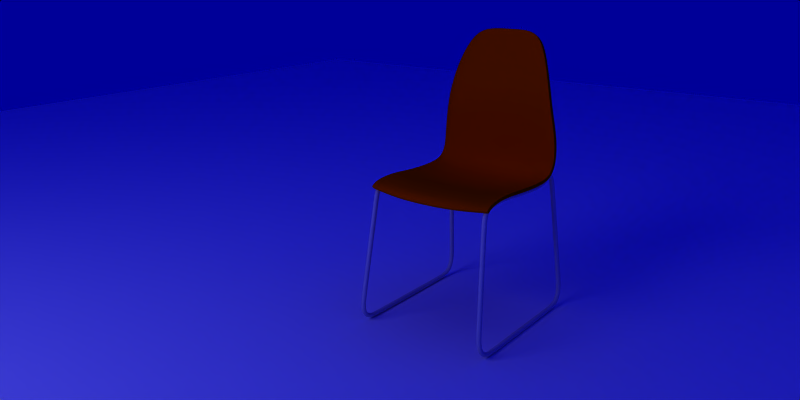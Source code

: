 # Source: plastic_chair_yafaray.blend  (saved by Blender 2.49.2; exported with 4.5.12 LTS)
import bpy
from mathutils import Matrix  # noqa: F401  (used for matrix-valued properties, if any)

bpy.ops.wm.read_factory_settings(use_empty=True)
scene = bpy.context.scene
scene.name = '1'

# ---- collections
col_collection_1 = bpy.data.collections.new('Collection 1'); scene.collection.children.link(col_collection_1)

# ---- materials (node trees are filled in below, after node groups)
mat_onlywhite = bpy.data.materials.new('onlywhite')
mat_onlywhite.alpha_threshold = 0.0
mat_onlywhite.diffuse_color = (1.0, 1.0, 1.0, 1.0)
mat_onlywhite.roughness = 0.5
mat_onlywhite.line_color = (0.0, 0.0, 0.0, 1.0)
mat_emit = bpy.data.materials.new('emit')
mat_emit.alpha_threshold = 0.0
mat_emit.diffuse_color = (1.0, 1.0, 1.0, 1.0)
mat_emit.roughness = 0.5
mat_emit.line_color = (0.0, 0.0, 0.0, 1.0)
mat_white = bpy.data.materials.new('white')
mat_white.alpha_threshold = 0.0
mat_white.diffuse_color = (1.0, 1.0, 1.0, 1.0)
mat_white.roughness = 0.5
mat_white.line_color = (0.0, 0.0, 0.0, 1.0)
mat_metal = bpy.data.materials.new('metal')
mat_metal.alpha_threshold = 0.0
mat_metal.roughness = 0.5
mat_metal.line_color = (0.0, 0.0, 0.0, 1.0)
mat_red_plastic = bpy.data.materials.new('red_plastic')
mat_red_plastic.alpha_threshold = 0.0
mat_red_plastic.diffuse_color = (1.0, 0.2314, 0.0, 1.0)
mat_red_plastic.roughness = 0.5
mat_red_plastic.specular_intensity = 0.8
mat_red_plastic.line_color = (0.0, 0.0, 0.0, 1.0)

# ---- material node trees

# ---- world
world_world_001 = bpy.data.worlds.new('World.001'); scene.world = world_world_001
world_world_001.color = (0.0, 0.0, 0.6)
world_world_001.use_sun_shadow = False
world_world_001.sun_shadow_jitter_overblur = 0.0
world_world_001.cycles.sampling_method = 'MANUAL'
world_world_001.cycles.sample_map_resolution = 256
world_world_001.light_settings.distance = 5.0

# ---- cameras
cam_camera = bpy.data.cameras.new('Camera')
cam_camera.passepartout_alpha = 0.2
cam_camera.clip_end = 100.0
cam_camera.lens = 35.0
cam_camera.ortho_scale = 7.314
cam_camera.show_passepartout = False
cam_camera.show_safe_areas = True
cam_camera.dof.focus_distance = 0.0
cam_camera.dof.aperture_fstop = 128.0

# ---- lights
light_lamp = bpy.data.lights.new('Lamp', 'POINT')
light_lamp.transmission_factor = 0.0
light_lamp.energy = 100.0
light_lamp.shadow_buffer_clip_start = 0.5
light_lamp.shadow_soft_size = 1.0
light_lamp.shadow_maximum_resolution = 0.006
light_lamp.use_absolute_resolution = True
light_lamp.cycles.use_multiple_importance_sampling = False

# ---- meshes
me_plane_005 = bpy.data.meshes.new('Plane.005')
me_plane_005.from_pydata([(1.671, 1.671, 6.898e-08), (1.671, -1.671, -6.898e-08), (-1.671, -1.671, -6.898e-08), (-1.671, 1.671, 6.898e-08), (0.0002322, -1.671, 0.06506), (1.672, 0.0002549, 0.2459), (0.0002325, 1.672, 0.06506), (-1.671, 0.0002552, 0.2459), (0.001356, 0.0003938, 0.3797), (0.8357, -1.671, -6.898e-08), (-0.8357, -1.671, -6.898e-08), (1.672, 0.8359, 0.1596), (1.672, -0.8356, 0.1596), (0.8357, 1.671, 6.898e-08), (-0.8357, 1.671, 6.898e-08), (-1.671, -0.8356, 0.1596), (-1.671, 0.8359, 0.1596), (-0.8345, 0.0003642, 0.3511), (0.00118, 0.8361, 0.3304), (0.837, 0.000364, 0.3511), (0.00118, -0.8354, 0.3304), (-0.8347, 0.836, 0.2971), (0.8368, 0.836, 0.2971), (-0.8347, -0.8354, 0.2971), (0.8368, -0.8354, 0.2971)], [], [(14, 3, 16, 21), (6, 14, 21, 18), (21, 16, 7, 17), (18, 21, 17, 8), (13, 6, 18, 22), (0, 13, 22, 11), (22, 18, 8, 19), (11, 22, 19, 5), (17, 7, 15, 23), (8, 17, 23, 20), (23, 15, 2, 10), (20, 23, 10, 4), (19, 8, 20, 24), (5, 19, 24, 12), (24, 20, 4, 9), (12, 24, 9, 1)])
me_plane_005.materials.append(mat_onlywhite)
me_plane_005.use_remesh_preserve_volume = False
me_plane_005.use_remesh_preserve_attributes = False
me_plane_005.use_mirror_vertex_groups = False
me_plane_005.update()
me_plane_004 = bpy.data.meshes.new('Plane.004')
me_plane_004.from_pydata([(2.243, 1.0, 0.0), (2.243, -1.0, 0.0), (-2.243, -1.0, 0.0), (-2.243, 1.0, 0.0)], [], [(0, 1, 2, 3)])
me_plane_004.materials.append(mat_emit)
me_plane_004.use_remesh_preserve_volume = False
me_plane_004.use_remesh_preserve_attributes = False
me_plane_004.use_mirror_vertex_groups = False
me_plane_004.update()
me_plane_001 = bpy.data.meshes.new('Plane.001')
me_plane_001.from_pydata([(5.066, 5.066, 0.0), (5.066, -5.066, 0.0), (-5.066, -5.066, 0.0), (-5.066, 5.066, 0.0)], [], [(0, 3, 2, 1)])
me_plane_001.materials.append(mat_white)
me_plane_001.use_remesh_preserve_volume = False
me_plane_001.use_remesh_preserve_attributes = False
me_plane_001.use_mirror_vertex_groups = False
me_plane_001.update()
me_cylinder = bpy.data.meshes.new('Cylinder')
me_cylinder.from_pydata([(0.2139, -0.2178, 0.4305), (-0.2139, -0.2178, 0.4305), (0.216, -0.2215, 0.4308), (-0.216, -0.2215, 0.4308), (0.216, -0.2258, 0.4311), (-0.216, -0.2258, 0.4311), (0.2138, -0.2295, 0.4313), (-0.2138, -0.2295, 0.4313), (0.2101, -0.2317, 0.4313), (-0.2101, -0.2317, 0.4313), (0.2058, -0.2317, 0.4312), (-0.2058, -0.2317, 0.4312), (0.2021, -0.2295, 0.4309), (-0.2021, -0.2295, 0.4309), (0.1999, -0.2258, 0.4306), (-0.1999, -0.2258, 0.4306), (0.1999, -0.2215, 0.4303), (-0.1999, -0.2215, 0.4303), (0.2021, -0.2178, 0.4301), (-0.2021, -0.2178, 0.4301), (0.2058, -0.2156, 0.4301), (-0.2058, -0.2156, 0.4301), (0.2101, -0.2156, 0.4302), (-0.2101, -0.2156, 0.4302), (0.2128, -0.2149, 0.4519), (-0.2128, -0.2149, 0.4519), (0.2149, -0.2186, 0.4524), (-0.2149, -0.2186, 0.4524), (0.2149, -0.2229, 0.453), (-0.2149, -0.2229, 0.453), (0.2128, -0.2266, 0.4534), (-0.2128, -0.2266, 0.4534), (0.209, -0.2287, 0.4537), (-0.209, -0.2287, 0.4537), (0.2047, -0.2287, 0.4536), (-0.2047, -0.2287, 0.4536), (0.201, -0.2266, 0.4533), (-0.201, -0.2266, 0.4533), (0.1989, -0.2229, 0.4528), (-0.1989, -0.2229, 0.4528), (0.1989, -0.2186, 0.4522), (-0.1989, -0.2186, 0.4522), (0.201, -0.2149, 0.4518), (-0.201, -0.2149, 0.4518), (0.2048, -0.2128, 0.4515), (-0.2048, -0.2128, 0.4515), (0.2091, -0.2128, 0.4516), (-0.2091, -0.2128, 0.4516), (0.2149, -0.2088, 0.4723), (-0.2149, -0.2088, 0.4723), (0.2128, -0.2057, 0.4702), (-0.2128, -0.2057, 0.4702), (0.2149, -0.2125, 0.4746), (-0.2149, -0.2125, 0.4746), (0.2128, -0.2156, 0.4766), (-0.2128, -0.2156, 0.4766), (0.2091, -0.2174, 0.4778), (-0.2091, -0.2174, 0.4778), (0.2048, -0.2174, 0.4778), (-0.2048, -0.2174, 0.4778), (0.201, -0.2156, 0.4766), (-0.201, -0.2156, 0.4766), (0.1989, -0.2125, 0.4746), (-0.1989, -0.2125, 0.4746), (0.1989, -0.2088, 0.4723), (-0.1989, -0.2088, 0.4723), (0.201, -0.2057, 0.4702), (-0.201, -0.2057, 0.4702), (0.2048, -0.2039, 0.4691), (-0.2048, -0.2039, 0.4691), (0.2091, -0.2039, 0.4691), (-0.2091, -0.2039, 0.4691), (0.2128, -0.1918, 0.4775), (-0.2128, -0.1918, 0.4775), (0.2149, -0.1928, 0.4811), (-0.2149, -0.1928, 0.4811), (0.2149, -0.194, 0.4852), (-0.2149, -0.194, 0.4852), (0.2128, -0.195, 0.4888), (-0.2128, -0.195, 0.4888), (0.2091, -0.1956, 0.4909), (-0.2091, -0.1956, 0.4909), (0.2048, -0.1956, 0.4909), (-0.2048, -0.1956, 0.4909), (0.201, -0.195, 0.4888), (-0.201, -0.195, 0.4888), (0.1989, -0.194, 0.4852), (-0.1989, -0.194, 0.4852), (0.1989, -0.1928, 0.4811), (-0.1989, -0.1928, 0.4811), (0.201, -0.1918, 0.4775), (-0.201, -0.1918, 0.4775), (0.2048, -0.1912, 0.4754), (-0.2048, -0.1912, 0.4754), (0.2091, -0.1912, 0.4754), (-0.2091, -0.1912, 0.4754), (0.2128, -0.1648, 0.4813), (-0.2128, -0.1648, 0.4813), (0.2149, -0.1649, 0.485), (-0.2149, -0.1649, 0.485), (0.2149, -0.1651, 0.4893), (-0.2149, -0.1651, 0.4893), (0.2128, -0.1653, 0.493), (-0.2128, -0.1653, 0.493), (0.2091, -0.1654, 0.4952), (-0.2091, -0.1654, 0.4952), (0.2048, -0.1654, 0.4952), (-0.2048, -0.1654, 0.4952), (0.201, -0.1653, 0.493), (-0.201, -0.1653, 0.493), (0.1989, -0.1651, 0.4893), (-0.1989, -0.1651, 0.4893), (0.1989, -0.1649, 0.485), (-0.1989, -0.1649, 0.485), (0.201, -0.1648, 0.4813), (-0.201, -0.1648, 0.4813), (0.2048, -0.1647, 0.4791), (-0.2048, -0.1647, 0.4791), (0.2091, -0.1647, 0.4791), (-0.2091, -0.1647, 0.4791), (0.2128, -0.1164, 0.4838), (-0.2128, -0.1164, 0.4838), (0.2149, -0.1161, 0.4875), (-0.2149, -0.1161, 0.4875), (0.2149, -0.1159, 0.4918), (-0.2149, -0.1159, 0.4918), (0.2128, -0.1156, 0.4955), (-0.2128, -0.1156, 0.4955), (0.2091, -0.1155, 0.4977), (-0.2091, -0.1155, 0.4977), (0.2048, -0.1155, 0.4977), (-0.2048, -0.1155, 0.4977), (0.201, -0.1156, 0.4955), (-0.201, -0.1156, 0.4955), (0.1989, -0.1159, 0.4918), (-0.1989, -0.1159, 0.4918), (0.1989, -0.1161, 0.4875), (-0.1989, -0.1161, 0.4875), (0.201, -0.1164, 0.4838), (-0.201, -0.1164, 0.4838), (0.2048, -0.1165, 0.4816), (-0.2048, -0.1165, 0.4816), (0.2091, -0.1165, 0.4816), (-0.2091, -0.1165, 0.4816), (0.2128, -0.02297, 0.4744), (-0.2128, -0.02297, 0.4744), (0.2149, -0.02262, 0.4781), (-0.2149, -0.02262, 0.4781), (0.2149, -0.02221, 0.4824), (-0.2149, -0.02221, 0.4824), (0.2128, -0.02186, 0.4861), (-0.2128, -0.02186, 0.4861), (0.2091, -0.02166, 0.4882), (-0.2091, -0.02166, 0.4882), (0.2048, -0.02166, 0.4882), (-0.2048, -0.02166, 0.4882), (0.201, -0.02186, 0.4861), (-0.201, -0.02186, 0.4861), (0.1989, -0.02221, 0.4824), (-0.1989, -0.02221, 0.4824), (0.1989, -0.02262, 0.4781), (-0.1989, -0.02262, 0.4781), (0.201, -0.02297, 0.4744), (-0.201, -0.02297, 0.4744), (0.2048, -0.02317, 0.4722), (-0.2048, -0.02317, 0.4722), (0.2091, -0.02317, 0.4722), (-0.2091, -0.02317, 0.4722), (0.2149, 0.06987, 0.4719), (-0.2149, 0.06987, 0.4719), (0.2128, 0.07011, 0.4682), (-0.2128, 0.07011, 0.4682), (0.2149, 0.06959, 0.4762), (-0.2149, 0.06959, 0.4762), (0.2128, 0.06934, 0.4799), (-0.2128, 0.06934, 0.4799), (0.2091, 0.0692, 0.4821), (-0.2091, 0.0692, 0.4821), (0.2048, 0.0692, 0.4821), (-0.2048, 0.0692, 0.4821), (0.201, 0.06934, 0.4799), (-0.201, 0.06934, 0.4799), (0.1989, 0.06959, 0.4762), (-0.1989, 0.06959, 0.4762), (0.1989, 0.06987, 0.4719), (-0.1989, 0.06987, 0.4719), (0.201, 0.07011, 0.4682), (-0.201, 0.07011, 0.4682), (0.2048, 0.07025, 0.466), (-0.2048, 0.07025, 0.466), (0.2091, 0.07025, 0.466), (-0.2091, 0.07025, 0.466), (0.2149, 0.1385, 0.4715), (-0.2149, 0.1385, 0.4715), (0.2128, 0.1388, 0.4678), (-0.2128, 0.1388, 0.4678), (0.2149, 0.138, 0.4758), (-0.2149, 0.138, 0.4758), (0.2128, 0.1376, 0.4795), (-0.2128, 0.1376, 0.4795), (0.2091, 0.1374, 0.4816), (-0.2091, 0.1374, 0.4816), (0.2048, 0.1374, 0.4816), (-0.2048, 0.1374, 0.4816), (0.201, 0.1376, 0.4795), (-0.201, 0.1376, 0.4795), (0.1989, 0.138, 0.4758), (-0.1989, 0.138, 0.4758), (0.1989, 0.1385, 0.4715), (-0.1989, 0.1385, 0.4715), (0.201, 0.1388, 0.4678), (-0.201, 0.1388, 0.4678), (0.2048, 0.1391, 0.4656), (-0.2048, 0.1391, 0.4656), (0.2091, 0.1391, 0.4656), (-0.2091, 0.1391, 0.4656), (0.2149, 0.1795, 0.4842), (-0.2149, 0.1795, 0.4842), (0.2128, 0.1814, 0.481), (-0.2128, 0.1814, 0.481), (0.2149, 0.1774, 0.488), (-0.2149, 0.1774, 0.488), (0.2128, 0.1756, 0.4912), (-0.2128, 0.1756, 0.4912), (0.2091, 0.1745, 0.4931), (-0.2091, 0.1745, 0.4931), (0.2048, 0.1745, 0.4931), (-0.2048, 0.1745, 0.4931), (0.201, 0.1756, 0.4912), (-0.201, 0.1756, 0.4912), (0.1989, 0.1774, 0.488), (-0.1989, 0.1774, 0.488), (0.1989, 0.1795, 0.4842), (-0.1989, 0.1795, 0.4842), (0.201, 0.1814, 0.481), (-0.201, 0.1814, 0.481), (0.2048, 0.1824, 0.4791), (-0.2048, 0.1824, 0.4791), (0.2091, 0.1824, 0.4791), (-0.2091, 0.1824, 0.4791), (0.2149, 0.1998, 0.4977), (-0.2149, 0.1998, 0.4977), (0.2128, 0.2022, 0.4949), (-0.2128, 0.2022, 0.4949), (0.2149, 0.1969, 0.5009), (-0.2149, 0.1969, 0.5009), (0.2128, 0.1944, 0.5037), (-0.2128, 0.1944, 0.5037), (0.2091, 0.193, 0.5053), (-0.2091, 0.193, 0.5053), (0.2048, 0.193, 0.5053), (-0.2048, 0.193, 0.5053), (0.201, 0.1944, 0.5037), (-0.201, 0.1944, 0.5037), (0.1989, 0.1969, 0.5009), (-0.1989, 0.1969, 0.5009), (0.1989, 0.1998, 0.4977), (-0.1989, 0.1998, 0.4977), (0.201, 0.2022, 0.4949), (-0.201, 0.2022, 0.4949), (0.2048, 0.2037, 0.4933), (-0.2048, 0.2037, 0.4933), (0.2091, 0.2037, 0.4933), (-0.2091, 0.2037, 0.4933), (0.2149, 0.2137, 0.5172), (-0.2149, 0.2137, 0.5172), (0.2128, 0.2169, 0.5152), (-0.2128, 0.2169, 0.5152), (0.2149, 0.2101, 0.5195), (-0.2149, 0.2101, 0.5195), (0.2128, 0.2069, 0.5215), (-0.2128, 0.2069, 0.5215), (0.2091, 0.2051, 0.5226), (-0.2091, 0.2051, 0.5226), (0.2048, 0.2051, 0.5226), (-0.2048, 0.2051, 0.5226), (0.201, 0.2069, 0.5215), (-0.201, 0.2069, 0.5215), (0.1989, 0.2101, 0.5195), (-0.1989, 0.2101, 0.5195), (0.1989, 0.2137, 0.5172), (-0.1989, 0.2137, 0.5172), (0.201, 0.2169, 0.5152), (-0.201, 0.2169, 0.5152), (0.2048, 0.2187, 0.514), (-0.2048, 0.2187, 0.514), (0.2091, 0.2187, 0.514), (-0.2091, 0.2187, 0.514), (0.2122, 0.225, 0.5462), (-0.2122, 0.225, 0.5462), (0.2144, 0.2215, 0.5475), (-0.2144, 0.2215, 0.5475), (0.2144, 0.2174, 0.549), (-0.2144, 0.2174, 0.549), (0.2122, 0.2139, 0.5503), (-0.2122, 0.2139, 0.5503), (0.2085, 0.2119, 0.551), (-0.2085, 0.2119, 0.551), (0.2042, 0.2119, 0.551), (-0.2042, 0.2119, 0.551), (0.2004, 0.2139, 0.5503), (-0.2004, 0.2139, 0.5503), (0.1983, 0.2174, 0.549), (-0.1983, 0.2174, 0.549), (0.1983, 0.2215, 0.5475), (-0.1983, 0.2215, 0.5475), (0.2004, 0.225, 0.5462), (-0.2004, 0.225, 0.5462), (0.2042, 0.227, 0.5455), (-0.2042, 0.227, 0.5455), (0.2085, 0.227, 0.5455), (-0.2085, 0.227, 0.5455), (0.2135, 0.2235, 0.5908), (-0.2135, 0.2235, 0.5908), (0.2114, 0.2272, 0.5903), (-0.2114, 0.2272, 0.5903), (0.2135, 0.2192, 0.5914), (-0.2135, 0.2192, 0.5914), (0.2114, 0.2155, 0.5919), (-0.2114, 0.2155, 0.5919), (0.2077, 0.2134, 0.5922), (-0.2077, 0.2134, 0.5922), (0.2034, 0.2134, 0.5922), (-0.2034, 0.2134, 0.5922), (0.1996, 0.2155, 0.5919), (-0.1996, 0.2155, 0.5919), (0.1975, 0.2192, 0.5914), (-0.1975, 0.2192, 0.5914), (0.1975, 0.2235, 0.5908), (-0.1975, 0.2235, 0.5908), (0.1996, 0.2272, 0.5903), (-0.1996, 0.2272, 0.5903), (0.2034, 0.2293, 0.59), (-0.2034, 0.2293, 0.59), (0.2077, 0.2293, 0.59), (-0.2077, 0.2293, 0.59), (0.2116, 0.2231, 0.6171), (-0.2116, 0.2231, 0.6171), (0.2095, 0.2269, 0.6169), (-0.2095, 0.2269, 0.6169), (0.2116, 0.2188, 0.6173), (-0.2116, 0.2188, 0.6173), (0.2095, 0.2151, 0.6175), (-0.2095, 0.2151, 0.6175), (0.2057, 0.213, 0.6176), (-0.2057, 0.213, 0.6176), (0.2014, 0.213, 0.6176), (-0.2014, 0.213, 0.6176), (0.1977, 0.2151, 0.6175), (-0.1977, 0.2151, 0.6175), (0.1955, 0.2188, 0.6173), (-0.1955, 0.2188, 0.6173), (0.1955, 0.2231, 0.6171), (-0.1955, 0.2231, 0.6171), (0.1977, 0.2269, 0.6169), (-0.1977, 0.2269, 0.6169), (0.2014, 0.229, 0.6168), (-0.2014, 0.229, 0.6168), (0.2057, 0.229, 0.6168), (-0.2057, 0.229, 0.6168), (0.2046, 0.2185, 0.6628), (-0.2046, 0.2185, 0.6628), (0.2025, 0.2222, 0.6627), (-0.2025, 0.2222, 0.6627), (0.2046, 0.2142, 0.6628), (-0.2046, 0.2142, 0.6628), (0.2024, 0.2104, 0.6628), (-0.2024, 0.2104, 0.6628), (0.1987, 0.2083, 0.6627), (-0.1987, 0.2083, 0.6627), (0.1944, 0.2083, 0.6626), (-0.1944, 0.2083, 0.6626), (0.1907, 0.2104, 0.6624), (-0.1907, 0.2104, 0.6624), (0.1885, 0.2142, 0.6624), (-0.1885, 0.2142, 0.6624), (0.1885, 0.2185, 0.6623), (-0.1885, 0.2185, 0.6623), (0.1907, 0.2222, 0.6624), (-0.1907, 0.2222, 0.6624), (0.1944, 0.2244, 0.6625), (-0.1944, 0.2244, 0.6625), (0.1987, 0.2244, 0.6626), (-0.1987, 0.2244, 0.6626), (0.1971, 0.2145, 0.7035), (-0.1971, 0.2145, 0.7035), (0.195, 0.2182, 0.7033), (-0.195, 0.2182, 0.7033), (0.1971, 0.2102, 0.7035), (-0.1971, 0.2102, 0.7035), (0.195, 0.2065, 0.7034), (-0.195, 0.2065, 0.7034), (0.1913, 0.2043, 0.7032), (-0.1913, 0.2043, 0.7032), (0.187, 0.2043, 0.703), (-0.187, 0.2043, 0.703), (0.1832, 0.2065, 0.7028), (-0.1832, 0.2065, 0.7028), (0.1811, 0.2102, 0.7027), (-0.1811, 0.2102, 0.7027), (0.1811, 0.2145, 0.7027), (-0.1811, 0.2145, 0.7027), (0.1832, 0.2182, 0.7028), (-0.1832, 0.2182, 0.7028), (0.187, 0.2204, 0.703), (-0.187, 0.2204, 0.703), (0.1913, 0.2204, 0.7032), (-0.1913, 0.2204, 0.7032), (0.1876, 0.2179, 0.7357), (-0.1876, 0.2179, 0.7357), (0.1897, 0.2142, 0.7363), (-0.1897, 0.2142, 0.7363), (0.1897, 0.21, 0.7368), (-0.1897, 0.21, 0.7368), (0.1875, 0.2063, 0.7372), (-0.1875, 0.2063, 0.7372), (0.1838, 0.2041, 0.7373), (-0.1838, 0.2041, 0.7373), (0.1795, 0.2041, 0.7371), (-0.1795, 0.2041, 0.7371), (0.1758, 0.2063, 0.7367), (-0.1758, 0.2063, 0.7367), (0.1737, 0.21, 0.7361), (-0.1737, 0.21, 0.7361), (0.1737, 0.2142, 0.7355), (-0.1737, 0.2142, 0.7355), (0.1759, 0.2179, 0.7351), (-0.1759, 0.2179, 0.7351), (0.1796, 0.2201, 0.735), (-0.1796, 0.2201, 0.735), (0.1839, 0.2201, 0.7352), (-0.1839, 0.2201, 0.7352), (0.1815, 0.2177, 0.77), (-0.1815, 0.2177, 0.77), (0.1794, 0.2213, 0.769), (-0.1794, 0.2213, 0.769), (0.1815, 0.2135, 0.7711), (-0.1815, 0.2135, 0.7711), (0.1793, 0.2099, 0.7719), (-0.1793, 0.2099, 0.7719), (0.1756, 0.2078, 0.7722), (-0.1756, 0.2078, 0.7722), (0.1713, 0.2078, 0.7719), (-0.1713, 0.2078, 0.7719), (0.1676, 0.2098, 0.7712), (-0.1676, 0.2098, 0.7712), (0.1654, 0.2134, 0.7701), (-0.1654, 0.2134, 0.7701), (0.1655, 0.2176, 0.7691), (-0.1655, 0.2176, 0.7691), (0.1677, 0.2212, 0.7683), (-0.1677, 0.2212, 0.7683), (0.1714, 0.2233, 0.7679), (-0.1714, 0.2233, 0.7679), (0.1757, 0.2234, 0.7682), (-0.1757, 0.2234, 0.7682), (0.1705, 0.2263, 0.8061), (-0.1705, 0.2263, 0.8061), (0.1726, 0.2228, 0.8074), (-0.1726, 0.2228, 0.8074), (0.1725, 0.2187, 0.8088), (-0.1725, 0.2187, 0.8088), (0.1704, 0.2152, 0.8099), (-0.1704, 0.2152, 0.8099), (0.1666, 0.2131, 0.8103), (-0.1666, 0.2131, 0.8103), (0.1623, 0.213, 0.8101), (-0.1623, 0.213, 0.8101), (0.1586, 0.215, 0.8092), (-0.1586, 0.215, 0.8092), (0.1565, 0.2186, 0.8079), (-0.1565, 0.2186, 0.8079), (0.1565, 0.2226, 0.8065), (-0.1565, 0.2226, 0.8065), (0.1587, 0.2262, 0.8054), (-0.1587, 0.2262, 0.8054), (0.1625, 0.2283, 0.8049), (-0.1625, 0.2283, 0.8049), (0.1668, 0.2283, 0.8052), (-0.1668, 0.2283, 0.8052), (0.158, 0.2354, 0.849), (-0.158, 0.2354, 0.849), (0.16, 0.232, 0.8507), (-0.16, 0.232, 0.8507), (0.1598, 0.2279, 0.8522), (-0.1598, 0.2279, 0.8522), (0.1575, 0.2244, 0.8532), (-0.1575, 0.2244, 0.8532), (0.1537, 0.2223, 0.8533), (-0.1537, 0.2223, 0.8533), (0.1495, 0.2223, 0.8527), (-0.1495, 0.2223, 0.8527), (0.1459, 0.2243, 0.8514), (-0.1459, 0.2243, 0.8514), (0.1439, 0.2277, 0.8497), (-0.1439, 0.2277, 0.8497), (0.1441, 0.2318, 0.8482), (-0.1441, 0.2318, 0.8482), (0.1464, 0.2353, 0.8472), (-0.1464, 0.2353, 0.8472), (0.1501, 0.2373, 0.8471), (-0.1501, 0.2373, 0.8471), (0.1544, 0.2374, 0.8477), (-0.1544, 0.2374, 0.8477), (0.1412, 0.2473, 0.894), (-0.1412, 0.2473, 0.894), (0.143, 0.2439, 0.8958), (-0.143, 0.2439, 0.8958), (0.1427, 0.2398, 0.8973), (-0.1427, 0.2398, 0.8973), (0.1404, 0.2363, 0.8981), (-0.1404, 0.2363, 0.8981), (0.1366, 0.2342, 0.898), (-0.1366, 0.2342, 0.898), (0.1324, 0.2342, 0.897), (-0.1324, 0.2342, 0.897), (0.1289, 0.2362, 0.8955), (-0.1289, 0.2362, 0.8955), (0.1271, 0.2396, 0.8937), (-0.1271, 0.2396, 0.8937), (0.1274, 0.2437, 0.8922), (-0.1274, 0.2437, 0.8922), (0.1297, 0.2472, 0.8914), (-0.1297, 0.2472, 0.8914), (0.1335, 0.2492, 0.8915), (-0.1335, 0.2492, 0.8915), (0.1377, 0.2493, 0.8924), (-0.1377, 0.2493, 0.8924), (0.1163, 0.2602, 0.9309), (-0.1163, 0.2602, 0.9309), (0.1172, 0.2568, 0.9334), (-0.1172, 0.2568, 0.9334), (0.1163, 0.2528, 0.9347), (-0.1163, 0.2528, 0.9347), (0.1138, 0.2493, 0.9346), (-0.1138, 0.2493, 0.9346), (0.1104, 0.2472, 0.933), (-0.1104, 0.2472, 0.933), (0.1069, 0.2472, 0.9304), (-0.1069, 0.2472, 0.9304), (0.1044, 0.2491, 0.9275), (-0.1044, 0.2491, 0.9275), (0.1035, 0.2525, 0.9251), (-0.1035, 0.2525, 0.9251), (0.1044, 0.2565, 0.9237), (-0.1044, 0.2565, 0.9237), (0.1069, 0.26, 0.9239), (-0.1069, 0.26, 0.9239), (0.1103, 0.2621, 0.9255), (-0.1103, 0.2621, 0.9255), (0.1138, 0.2622, 0.928), (-0.1138, 0.2622, 0.928), (0.0966, 0.2627, 0.947), (-0.0966, 0.2627, 0.947), (0.09587, 0.266, 0.9444), (-0.09587, 0.266, 0.9444), (0.09618, 0.2585, 0.948), (-0.09618, 0.2585, 0.948), (0.09472, 0.2546, 0.9469), (-0.09472, 0.2546, 0.9469), (0.0926, 0.252, 0.9442), (-0.0926, 0.252, 0.9442), (0.09041, 0.2514, 0.9405), (-0.09041, 0.2514, 0.9405), (0.08872, 0.253, 0.9369), (-0.08872, 0.253, 0.9369), (0.08799, 0.2564, 0.9343), (-0.08799, 0.2564, 0.9343), (0.08841, 0.2606, 0.9334), (-0.08841, 0.2606, 0.9334), (0.08987, 0.2645, 0.9344), (-0.08987, 0.2645, 0.9344), (0.09199, 0.2671, 0.9371), (-0.09199, 0.2671, 0.9371), (0.09418, 0.2676, 0.9408), (-0.09418, 0.2676, 0.9408), (0.06823, 0.2655, 0.9548), (-0.06823, 0.2655, 0.9548), (0.06813, 0.2691, 0.9524), (-0.06813, 0.2691, 0.9524), (0.068, 0.2612, 0.9551), (-0.068, 0.2612, 0.9551), (0.06751, 0.2574, 0.9533), (-0.06751, 0.2574, 0.9533), (0.06687, 0.255, 0.9497), (-0.06687, 0.255, 0.9497), (0.06627, 0.2547, 0.9455), (-0.06627, 0.2547, 0.9455), (0.06587, 0.2566, 0.9416), (-0.06587, 0.2566, 0.9416), (0.06577, 0.2602, 0.9392), (-0.06577, 0.2602, 0.9392), (0.06599, 0.2645, 0.9389), (-0.06599, 0.2645, 0.9389), (0.06649, 0.2683, 0.9408), (-0.06649, 0.2683, 0.9408), (0.06712, 0.2707, 0.9443), (-0.06712, 0.2707, 0.9443), (0.06772, 0.271, 0.9486), (-0.06772, 0.271, 0.9486), (0.03447, 0.2709, 0.9549), (-0.03447, 0.2709, 0.9549), (0.03447, 0.2673, 0.9573), (-0.03447, 0.2673, 0.9573), (0.03447, 0.263, 0.9576), (-0.03447, 0.263, 0.9576), (0.03447, 0.2591, 0.9557), (-0.03447, 0.2591, 0.9557), (0.03447, 0.2568, 0.9521), (-0.03447, 0.2568, 0.9521), (0.03447, 0.2565, 0.9478), (-0.03447, 0.2565, 0.9478), (0.03447, 0.2584, 0.9439), (-0.03447, 0.2584, 0.9439), (0.03447, 0.262, 0.9416), (-0.03447, 0.262, 0.9416), (0.03447, 0.2663, 0.9413), (-0.03447, 0.2663, 0.9413), (0.03447, 0.2701, 0.9432), (-0.03447, 0.2701, 0.9432), (0.03447, 0.2725, 0.9468), (-0.03447, 0.2725, 0.9468), (0.03447, 0.2728, 0.9511), (-0.03447, 0.2728, 0.9511), (0.0, 0.2685, 0.9578), (0.0, 0.2721, 0.9554), (0.0, 0.2642, 0.9581), (0.0, 0.2603, 0.9562), (0.0, 0.258, 0.9526), (0.0, 0.2577, 0.9483), (0.0, 0.2596, 0.9444), (0.0, 0.2632, 0.942), (0.0, 0.2675, 0.9418), (0.0, 0.2713, 0.9437), (0.0, 0.2737, 0.9473), (0.0, 0.274, 0.9516), (0.2336, -0.2627, 0.1084), (-0.2336, -0.2627, 0.1084), (0.2357, -0.2664, 0.1085), (-0.2357, -0.2664, 0.1085), (0.2357, -0.2708, 0.1085), (-0.2357, -0.2708, 0.1085), (0.2336, -0.2745, 0.1084), (-0.2336, -0.2745, 0.1084), (0.2299, -0.2766, 0.1081), (-0.2299, -0.2766, 0.1081), (0.2256, -0.2766, 0.1078), (-0.2256, -0.2766, 0.1078), (0.2219, -0.2745, 0.1076), (-0.2219, -0.2745, 0.1076), (0.2197, -0.2708, 0.1075), (-0.2197, -0.2708, 0.1075), (0.2197, -0.2664, 0.1075), (-0.2197, -0.2664, 0.1075), (0.2219, -0.2627, 0.1076), (-0.2219, -0.2627, 0.1076), (0.2256, -0.2606, 0.1078), (-0.2256, -0.2606, 0.1078), (0.2299, -0.2606, 0.1081), (-0.2299, -0.2606, 0.1081), (0.2361, -0.2667, 0.069), (-0.2361, -0.2667, 0.069), (0.2383, -0.2704, 0.06894), (-0.2383, -0.2704, 0.06894), (0.2383, -0.2747, 0.06872), (-0.2383, -0.2747, 0.06872), (0.2361, -0.2784, 0.06839), (-0.2361, -0.2784, 0.06839), (0.2324, -0.2806, 0.06804), (-0.2324, -0.2806, 0.06804), (0.2281, -0.2806, 0.06777), (-0.2281, -0.2806, 0.06777), (0.2244, -0.2784, 0.06764), (-0.2244, -0.2784, 0.06764), (0.2222, -0.2747, 0.0677), (-0.2222, -0.2747, 0.0677), (0.2222, -0.2704, 0.06792), (-0.2222, -0.2704, 0.06792), (0.2244, -0.2667, 0.06825), (-0.2244, -0.2667, 0.06825), (0.2281, -0.2645, 0.0686), (-0.2281, -0.2645, 0.0686), (0.2324, -0.2645, 0.06887), (-0.2324, -0.2645, 0.06887), (0.2405, -0.2634, 0.03329), (-0.2405, -0.2634, 0.03329), (0.2383, -0.2602, 0.0351), (-0.2383, -0.2602, 0.0351), (0.2407, -0.267, 0.03105), (-0.2407, -0.267, 0.03105), (0.2387, -0.2702, 0.02898), (-0.2387, -0.2702, 0.02898), (0.235, -0.2721, 0.02762), (-0.235, -0.2721, 0.02762), (0.2307, -0.2721, 0.02735), (-0.2307, -0.2721, 0.02735), (0.2269, -0.2702, 0.02823), (-0.2269, -0.2702, 0.02823), (0.2246, -0.267, 0.03003), (-0.2246, -0.267, 0.03003), (0.2245, -0.2634, 0.03227), (-0.2245, -0.2634, 0.03227), (0.2265, -0.2602, 0.03435), (-0.2265, -0.2602, 0.03435), (0.2302, -0.2583, 0.03571), (-0.2302, -0.2583, 0.03571), (0.2345, -0.2583, 0.03598), (-0.2345, -0.2583, 0.03598), (0.2395, -0.2314, 0.01504), (-0.2395, -0.2314, 0.01504), (0.2419, -0.233, 0.01182), (-0.2419, -0.233, 0.01182), (0.2422, -0.2349, 0.007941), (-0.2422, -0.2349, 0.007941), (0.2402, -0.2365, 0.004447), (-0.2402, -0.2365, 0.004447), (0.2366, -0.2374, 0.002272), (-0.2366, -0.2374, 0.002272), (0.2323, -0.2374, 0.001998), (-0.2323, -0.2374, 0.001998), (0.2285, -0.2365, 0.003699), (-0.2285, -0.2365, 0.003699), (0.2261, -0.2349, 0.006919), (-0.2261, -0.2349, 0.006919), (0.2259, -0.233, 0.0108), (-0.2259, -0.233, 0.0108), (0.2278, -0.2314, 0.01429), (-0.2278, -0.2314, 0.01429), (0.2314, -0.2305, 0.01647), (-0.2314, -0.2305, 0.01647), (0.2357, -0.2305, 0.01674), (-0.2357, -0.2305, 0.01674), (0.242, -0.1856, 0.01082), (-0.242, -0.1856, 0.01082), (0.2396, -0.1856, 0.01441), (-0.2396, -0.1856, 0.01441), (0.2422, -0.1856, 0.006521), (-0.2422, -0.1856, 0.006521), (0.2403, -0.1856, 0.002661), (-0.2403, -0.1856, 0.002661), (0.2367, -0.1856, 0.0002739), (-0.2367, -0.1856, 0.0002739), (0.2324, -0.1856, 0.0), (-0.2324, -0.1856, 0.0), (0.2286, -0.1856, 0.001912), (-0.2286, -0.1856, 0.001912), (0.2262, -0.1856, 0.005499), (-0.2262, -0.1856, 0.005499), (0.2259, -0.1856, 0.009798), (-0.2259, -0.1856, 0.009798), (0.2278, -0.1856, 0.01366), (-0.2278, -0.1856, 0.01366), (0.2314, -0.1856, 0.01605), (-0.2314, -0.1856, 0.01605), (0.2357, -0.1856, 0.01632), (-0.2357, -0.1856, 0.01632), (0.2357, 0.1856, 0.01632), (-0.2357, 0.1856, 0.01632), (0.2314, 0.1856, 0.01605), (-0.2314, 0.1856, 0.01605), (0.2278, 0.1856, 0.01366), (-0.2278, 0.1856, 0.01366), (0.2259, 0.1856, 0.009798), (-0.2259, 0.1856, 0.009798), (0.2262, 0.1856, 0.005499), (-0.2262, 0.1856, 0.005499), (0.2286, 0.1856, 0.001912), (-0.2286, 0.1856, 0.001912), (0.2324, 0.1856, 0.0), (-0.2324, 0.1856, 0.0), (0.2367, 0.1856, 0.0002739), (-0.2367, 0.1856, 0.0002739), (0.2403, 0.1856, 0.002661), (-0.2403, 0.1856, 0.002661), (0.2422, 0.1856, 0.006521), (-0.2422, 0.1856, 0.006521), (0.2396, 0.1856, 0.01441), (-0.2396, 0.1856, 0.01441), (0.242, 0.1856, 0.01082), (-0.242, 0.1856, 0.01082), (0.2357, 0.2305, 0.01674), (-0.2357, 0.2305, 0.01674), (0.2314, 0.2305, 0.01647), (-0.2314, 0.2305, 0.01647), (0.2278, 0.2314, 0.01429), (-0.2278, 0.2314, 0.01429), (0.2259, 0.233, 0.0108), (-0.2259, 0.233, 0.0108), (0.2261, 0.2349, 0.006919), (-0.2261, 0.2349, 0.006919), (0.2285, 0.2365, 0.003699), (-0.2285, 0.2365, 0.003699), (0.2323, 0.2374, 0.001998), (-0.2323, 0.2374, 0.001998), (0.2366, 0.2374, 0.002272), (-0.2366, 0.2374, 0.002272), (0.2402, 0.2365, 0.004447), (-0.2402, 0.2365, 0.004447), (0.2422, 0.2349, 0.007941), (-0.2422, 0.2349, 0.007941), (0.2419, 0.233, 0.01182), (-0.2419, 0.233, 0.01182), (0.2395, 0.2314, 0.01504), (-0.2395, 0.2314, 0.01504), (0.2345, 0.2583, 0.03598), (-0.2345, 0.2583, 0.03598), (0.2302, 0.2583, 0.03571), (-0.2302, 0.2583, 0.03571), (0.2265, 0.2602, 0.03435), (-0.2265, 0.2602, 0.03435), (0.2245, 0.2634, 0.03227), (-0.2245, 0.2634, 0.03227), (0.2246, 0.267, 0.03003), (-0.2246, 0.267, 0.03003), (0.2269, 0.2702, 0.02823), (-0.2269, 0.2702, 0.02823), (0.2307, 0.2721, 0.02735), (-0.2307, 0.2721, 0.02735), (0.235, 0.2721, 0.02762), (-0.235, 0.2721, 0.02762), (0.2387, 0.2702, 0.02898), (-0.2387, 0.2702, 0.02898), (0.2407, 0.267, 0.03105), (-0.2407, 0.267, 0.03105), (0.2383, 0.2602, 0.0351), (-0.2383, 0.2602, 0.0351), (0.2405, 0.2634, 0.03329), (-0.2405, 0.2634, 0.03329), (0.2324, 0.2645, 0.06887), (-0.2324, 0.2645, 0.06887), (0.2281, 0.2645, 0.0686), (-0.2281, 0.2645, 0.0686), (0.2244, 0.2667, 0.06825), (-0.2244, 0.2667, 0.06825), (0.2222, 0.2704, 0.06792), (-0.2222, 0.2704, 0.06792), (0.2222, 0.2747, 0.0677), (-0.2222, 0.2747, 0.0677), (0.2244, 0.2784, 0.06764), (-0.2244, 0.2784, 0.06764), (0.2281, 0.2806, 0.06777), (-0.2281, 0.2806, 0.06777), (0.2324, 0.2806, 0.06804), (-0.2324, 0.2806, 0.06804), (0.2361, 0.2784, 0.06839), (-0.2361, 0.2784, 0.06839), (0.2383, 0.2747, 0.06872), (-0.2383, 0.2747, 0.06872), (0.2383, 0.2704, 0.06894), (-0.2383, 0.2704, 0.06894), (0.2361, 0.2667, 0.069), (-0.2361, 0.2667, 0.069), (0.2299, 0.2606, 0.1081), (-0.2299, 0.2606, 0.1081), (0.2256, 0.2606, 0.1078), (-0.2256, 0.2606, 0.1078), (0.2219, 0.2627, 0.1076), (-0.2219, 0.2627, 0.1076), (0.2197, 0.2664, 0.1075), (-0.2197, 0.2664, 0.1075), (0.2197, 0.2708, 0.1075), (-0.2197, 0.2708, 0.1075), (0.2219, 0.2745, 0.1076), (-0.2219, 0.2745, 0.1076), (0.2256, 0.2766, 0.1078), (-0.2256, 0.2766, 0.1078), (0.2299, 0.2766, 0.1081), (-0.2299, 0.2766, 0.1081), (0.2336, 0.2745, 0.1084), (-0.2336, 0.2745, 0.1084), (0.2357, 0.2708, 0.1085), (-0.2357, 0.2708, 0.1085), (0.2357, 0.2664, 0.1085), (-0.2357, 0.2664, 0.1085), (0.2336, 0.2627, 0.1084), (-0.2336, 0.2627, 0.1084), (0.2091, 0.2156, 0.4482), (-0.2091, 0.2156, 0.4482), (0.2048, 0.2156, 0.4481), (-0.2048, 0.2156, 0.4481), (0.2011, 0.2178, 0.4483), (-0.2011, 0.2178, 0.4483), (0.1989, 0.2215, 0.4485), (-0.1989, 0.2215, 0.4485), (0.1989, 0.2258, 0.4488), (-0.1989, 0.2258, 0.4488), (0.201, 0.2295, 0.4491), (-0.201, 0.2295, 0.4491), (0.2048, 0.2317, 0.4492), (-0.2048, 0.2317, 0.4492), (0.2091, 0.2317, 0.4493), (-0.2091, 0.2317, 0.4493), (0.2128, 0.2295, 0.4492), (-0.2128, 0.2295, 0.4492), (0.215, 0.2258, 0.4489), (-0.215, 0.2258, 0.4489), (0.215, 0.2215, 0.4487), (-0.215, 0.2215, 0.4487), (0.2128, 0.2178, 0.4484), (-0.2128, 0.2178, 0.4484), (0.2054, 0.2136, 0.4803), (-0.2054, 0.2136, 0.4803), (0.209, 0.2158, 0.4813), (-0.209, 0.2158, 0.4813), (0.2012, 0.2136, 0.4795), (-0.2012, 0.2136, 0.4795), (0.1975, 0.2158, 0.4788), (-0.1975, 0.2158, 0.4788), (0.1953, 0.2195, 0.4786), (-0.1953, 0.2195, 0.4786), (0.1953, 0.2238, 0.4789), (-0.1953, 0.2238, 0.4789), (0.1973, 0.2275, 0.4796), (-0.1973, 0.2275, 0.4796), (0.201, 0.2297, 0.4805), (-0.201, 0.2297, 0.4805), (0.2052, 0.2297, 0.4814), (-0.2052, 0.2297, 0.4814), (0.2088, 0.2275, 0.482), (-0.2088, 0.2275, 0.482), (0.211, 0.2238, 0.4822), (-0.211, 0.2238, 0.4822), (0.2111, 0.2195, 0.482), (-0.2111, 0.2195, 0.482), (0.1892, 0.2151, 0.5072), (-0.1892, 0.2151, 0.5072), (0.1876, 0.213, 0.5038), (-0.1876, 0.213, 0.5038), (0.1856, 0.213, 0.5), (-0.1856, 0.213, 0.5), (0.1838, 0.2151, 0.4967), (-0.1838, 0.2151, 0.4967), (0.1826, 0.2189, 0.4949), (-0.1826, 0.2189, 0.4949), (0.1823, 0.2232, 0.4951), (-0.1823, 0.2232, 0.4951), (0.1831, 0.2269, 0.4971), (-0.1831, 0.2269, 0.4971), (0.1847, 0.229, 0.5005), (-0.1847, 0.229, 0.5005), (0.1866, 0.229, 0.5043), (-0.1866, 0.229, 0.5043), (0.1885, 0.2269, 0.5076), (-0.1885, 0.2269, 0.5076), (0.1897, 0.2232, 0.5094), (-0.1897, 0.2232, 0.5094), (0.19, 0.2189, 0.5092), (-0.19, 0.2189, 0.5092), (0.1473, 0.2156, 0.5041), (-0.1473, 0.2156, 0.5041), (0.1476, 0.2173, 0.5081), (-0.1476, 0.2173, 0.5081), (0.1468, 0.2161, 0.4999), (-0.1468, 0.2161, 0.4999), (0.1461, 0.2186, 0.4965), (-0.1461, 0.2186, 0.4965), (0.1456, 0.2225, 0.4948), (-0.1456, 0.2225, 0.4948), (0.1453, 0.2268, 0.4953), (-0.1453, 0.2268, 0.4953), (0.1453, 0.2303, 0.4979), (-0.1453, 0.2303, 0.4979), (0.1457, 0.232, 0.5018), (-0.1457, 0.232, 0.5018), (0.1462, 0.2315, 0.5061), (-0.1462, 0.2315, 0.5061), (0.1468, 0.229, 0.5095), (-0.1468, 0.229, 0.5095), (0.1474, 0.225, 0.5111), (-0.1474, 0.225, 0.5111), (0.1476, 0.2208, 0.5106), (-0.1476, 0.2208, 0.5106), (0.09783, 0.2233, 0.4928), (-0.09783, 0.2233, 0.4928), (0.09928, 0.2219, 0.489), (-0.09928, 0.2219, 0.489), (0.1008, 0.2227, 0.485), (-0.1008, 0.2227, 0.485), (0.102, 0.2256, 0.482), (-0.102, 0.2256, 0.482), (0.1025, 0.2296, 0.4807), (-0.1025, 0.2296, 0.4807), (0.1022, 0.2339, 0.4815), (-0.1022, 0.2339, 0.4815), (0.1012, 0.2371, 0.4842), (-0.1012, 0.2371, 0.4842), (0.09977, 0.2385, 0.488), (-0.09977, 0.2385, 0.488), (0.09825, 0.2376, 0.492), (-0.09825, 0.2376, 0.492), (0.09708, 0.2348, 0.495), (-0.09708, 0.2348, 0.495), (0.09656, 0.2307, 0.4963), (-0.09656, 0.2307, 0.4963), (0.09684, 0.2265, 0.4955), (-0.09684, 0.2265, 0.4955), (0.0377, 0.2253, 0.4883), (-0.0377, 0.2253, 0.4883), (0.03859, 0.224, 0.4843), (-0.03859, 0.224, 0.4843), (0.03944, 0.2248, 0.4802), (-0.03944, 0.2248, 0.4802), (0.04004, 0.2277, 0.477), (-0.04004, 0.2277, 0.477), (0.04021, 0.2318, 0.4757), (-0.04021, 0.2318, 0.4757), (0.03993, 0.236, 0.4765), (-0.03993, 0.236, 0.4765), (0.03925, 0.2392, 0.4793), (-0.03925, 0.2392, 0.4793), (0.03837, 0.2406, 0.4833), (-0.03837, 0.2406, 0.4833), (0.03751, 0.2397, 0.4874), (-0.03751, 0.2397, 0.4874), (0.03691, 0.2368, 0.4906), (-0.03691, 0.2368, 0.4906), (0.03674, 0.2327, 0.4919), (-0.03674, 0.2327, 0.4919), (0.03703, 0.2285, 0.4911), (-0.03703, 0.2285, 0.4911), (-3.821e-19, 0.2263, 0.4861), (-3.821e-19, 0.225, 0.4821), (-3.821e-19, 0.2258, 0.478), (-3.821e-19, 0.2287, 0.4748), (-3.821e-19, 0.2328, 0.4735), (-3.821e-19, 0.237, 0.4743), (-3.821e-19, 0.2402, 0.4771), (-3.821e-19, 0.2416, 0.4811), (-3.821e-19, 0.2407, 0.4852), (-3.821e-19, 0.2378, 0.4884), (-3.821e-19, 0.2337, 0.4897), (-3.821e-19, 0.2295, 0.4889)], [], [(0, 24, 26, 2), (27, 25, 1, 3), (2, 26, 28, 4), (29, 27, 3, 5), (4, 28, 30, 6), (31, 29, 5, 7), (6, 30, 32, 8), (33, 31, 7, 9), (8, 32, 34, 10), (35, 33, 9, 11), (10, 34, 36, 12), (37, 35, 11, 13), (12, 36, 38, 14), (39, 37, 13, 15), (14, 38, 40, 16), (41, 39, 15, 17), (16, 40, 42, 18), (43, 41, 17, 19), (18, 42, 44, 20), (45, 43, 19, 21), (20, 44, 46, 22), (47, 45, 21, 23), (24, 0, 22, 46), (23, 1, 25, 47), (26, 24, 50, 48), (51, 25, 27, 49), (28, 26, 48, 52), (49, 27, 29, 53), (30, 28, 52, 54), (53, 29, 31, 55), (32, 30, 54, 56), (55, 31, 33, 57), (34, 32, 56, 58), (57, 33, 35, 59), (36, 34, 58, 60), (59, 35, 37, 61), (38, 36, 60, 62), (61, 37, 39, 63), (40, 38, 62, 64), (63, 39, 41, 65), (42, 40, 64, 66), (65, 41, 43, 67), (44, 42, 66, 68), (67, 43, 45, 69), (46, 44, 68, 70), (69, 45, 47, 71), (24, 46, 70, 50), (71, 47, 25, 51), (48, 50, 72, 74), (73, 51, 49, 75), (52, 48, 74, 76), (75, 49, 53, 77), (54, 52, 76, 78), (77, 53, 55, 79), (56, 54, 78, 80), (79, 55, 57, 81), (58, 56, 80, 82), (81, 57, 59, 83), (60, 58, 82, 84), (83, 59, 61, 85), (62, 60, 84, 86), (85, 61, 63, 87), (64, 62, 86, 88), (87, 63, 65, 89), (66, 64, 88, 90), (89, 65, 67, 91), (68, 66, 90, 92), (91, 67, 69, 93), (70, 68, 92, 94), (93, 69, 71, 95), (50, 70, 94, 72), (95, 71, 51, 73), (74, 72, 96, 98), (97, 73, 75, 99), (76, 74, 98, 100), (99, 75, 77, 101), (78, 76, 100, 102), (101, 77, 79, 103), (80, 78, 102, 104), (103, 79, 81, 105), (82, 80, 104, 106), (105, 81, 83, 107), (84, 82, 106, 108), (107, 83, 85, 109), (86, 84, 108, 110), (109, 85, 87, 111), (88, 86, 110, 112), (111, 87, 89, 113), (90, 88, 112, 114), (113, 89, 91, 115), (92, 90, 114, 116), (115, 91, 93, 117), (94, 92, 116, 118), (117, 93, 95, 119), (72, 94, 118, 96), (119, 95, 73, 97), (98, 96, 120, 122), (121, 97, 99, 123), (100, 98, 122, 124), (123, 99, 101, 125), (102, 100, 124, 126), (125, 101, 103, 127), (104, 102, 126, 128), (127, 103, 105, 129), (106, 104, 128, 130), (129, 105, 107, 131), (108, 106, 130, 132), (131, 107, 109, 133), (110, 108, 132, 134), (133, 109, 111, 135), (112, 110, 134, 136), (135, 111, 113, 137), (114, 112, 136, 138), (137, 113, 115, 139), (116, 114, 138, 140), (139, 115, 117, 141), (118, 116, 140, 142), (141, 117, 119, 143), (96, 118, 142, 120), (143, 119, 97, 121), (122, 120, 144, 146), (145, 121, 123, 147), (124, 122, 146, 148), (147, 123, 125, 149), (126, 124, 148, 150), (149, 125, 127, 151), (128, 126, 150, 152), (151, 127, 129, 153), (130, 128, 152, 154), (153, 129, 131, 155), (132, 130, 154, 156), (155, 131, 133, 157), (134, 132, 156, 158), (157, 133, 135, 159), (136, 134, 158, 160), (159, 135, 137, 161), (138, 136, 160, 162), (161, 137, 139, 163), (140, 138, 162, 164), (163, 139, 141, 165), (142, 140, 164, 166), (165, 141, 143, 167), (120, 142, 166, 144), (167, 143, 121, 145), (146, 144, 170, 168), (171, 145, 147, 169), (148, 146, 168, 172), (169, 147, 149, 173), (150, 148, 172, 174), (173, 149, 151, 175), (152, 150, 174, 176), (175, 151, 153, 177), (154, 152, 176, 178), (177, 153, 155, 179), (156, 154, 178, 180), (179, 155, 157, 181), (158, 156, 180, 182), (181, 157, 159, 183), (160, 158, 182, 184), (183, 159, 161, 185), (162, 160, 184, 186), (185, 161, 163, 187), (164, 162, 186, 188), (187, 163, 165, 189), (166, 164, 188, 190), (189, 165, 167, 191), (144, 166, 190, 170), (191, 167, 145, 171), (168, 170, 194, 192), (195, 171, 169, 193), (172, 168, 192, 196), (193, 169, 173, 197), (174, 172, 196, 198), (197, 173, 175, 199), (176, 174, 198, 200), (199, 175, 177, 201), (178, 176, 200, 202), (201, 177, 179, 203), (180, 178, 202, 204), (203, 179, 181, 205), (182, 180, 204, 206), (205, 181, 183, 207), (184, 182, 206, 208), (207, 183, 185, 209), (186, 184, 208, 210), (209, 185, 187, 211), (188, 186, 210, 212), (211, 187, 189, 213), (190, 188, 212, 214), (213, 189, 191, 215), (170, 190, 214, 194), (215, 191, 171, 195), (192, 194, 218, 216), (219, 195, 193, 217), (196, 192, 216, 220), (217, 193, 197, 221), (198, 196, 220, 222), (221, 197, 199, 223), (200, 198, 222, 224), (223, 199, 201, 225), (202, 200, 224, 226), (225, 201, 203, 227), (204, 202, 226, 228), (227, 203, 205, 229), (206, 204, 228, 230), (229, 205, 207, 231), (208, 206, 230, 232), (231, 207, 209, 233), (210, 208, 232, 234), (233, 209, 211, 235), (212, 210, 234, 236), (235, 211, 213, 237), (214, 212, 236, 238), (237, 213, 215, 239), (194, 214, 238, 218), (239, 215, 195, 219), (216, 218, 242, 240), (243, 219, 217, 241), (220, 216, 240, 244), (241, 217, 221, 245), (222, 220, 244, 246), (245, 221, 223, 247), (224, 222, 246, 248), (247, 223, 225, 249), (226, 224, 248, 250), (249, 225, 227, 251), (228, 226, 250, 252), (251, 227, 229, 253), (230, 228, 252, 254), (253, 229, 231, 255), (232, 230, 254, 256), (255, 231, 233, 257), (234, 232, 256, 258), (257, 233, 235, 259), (236, 234, 258, 260), (259, 235, 237, 261), (238, 236, 260, 262), (261, 237, 239, 263), (218, 238, 262, 242), (263, 239, 219, 243), (240, 242, 266, 264), (267, 243, 241, 265), (244, 240, 264, 268), (265, 241, 245, 269), (246, 244, 268, 270), (269, 245, 247, 271), (248, 246, 270, 272), (271, 247, 249, 273), (250, 248, 272, 274), (273, 249, 251, 275), (252, 250, 274, 276), (275, 251, 253, 277), (254, 252, 276, 278), (277, 253, 255, 279), (256, 254, 278, 280), (279, 255, 257, 281), (258, 256, 280, 282), (281, 257, 259, 283), (260, 258, 282, 284), (283, 259, 261, 285), (262, 260, 284, 286), (285, 261, 263, 287), (242, 262, 286, 266), (287, 263, 243, 267), (264, 266, 288, 290), (289, 267, 265, 291), (268, 264, 290, 292), (291, 265, 269, 293), (270, 268, 292, 294), (293, 269, 271, 295), (272, 270, 294, 296), (295, 271, 273, 297), (274, 272, 296, 298), (297, 273, 275, 299), (276, 274, 298, 300), (299, 275, 277, 301), (278, 276, 300, 302), (301, 277, 279, 303), (280, 278, 302, 304), (303, 279, 281, 305), (282, 280, 304, 306), (305, 281, 283, 307), (284, 282, 306, 308), (307, 283, 285, 309), (286, 284, 308, 310), (309, 285, 287, 311), (266, 286, 310, 288), (311, 287, 267, 289), (290, 288, 314, 312), (315, 289, 291, 313), (292, 290, 312, 316), (313, 291, 293, 317), (294, 292, 316, 318), (317, 293, 295, 319), (296, 294, 318, 320), (319, 295, 297, 321), (298, 296, 320, 322), (321, 297, 299, 323), (300, 298, 322, 324), (323, 299, 301, 325), (302, 300, 324, 326), (325, 301, 303, 327), (304, 302, 326, 328), (327, 303, 305, 329), (306, 304, 328, 330), (329, 305, 307, 331), (308, 306, 330, 332), (331, 307, 309, 333), (310, 308, 332, 334), (333, 309, 311, 335), (288, 310, 334, 314), (335, 311, 289, 315), (312, 314, 338, 336), (339, 315, 313, 337), (316, 312, 336, 340), (337, 313, 317, 341), (318, 316, 340, 342), (341, 317, 319, 343), (320, 318, 342, 344), (343, 319, 321, 345), (322, 320, 344, 346), (345, 321, 323, 347), (324, 322, 346, 348), (347, 323, 325, 349), (326, 324, 348, 350), (349, 325, 327, 351), (328, 326, 350, 352), (351, 327, 329, 353), (330, 328, 352, 354), (353, 329, 331, 355), (332, 330, 354, 356), (355, 331, 333, 357), (334, 332, 356, 358), (357, 333, 335, 359), (314, 334, 358, 338), (359, 335, 315, 339), (336, 338, 362, 360), (363, 339, 337, 361), (340, 336, 360, 364), (361, 337, 341, 365), (342, 340, 364, 366), (365, 341, 343, 367), (344, 342, 366, 368), (367, 343, 345, 369), (346, 344, 368, 370), (369, 345, 347, 371), (348, 346, 370, 372), (371, 347, 349, 373), (350, 348, 372, 374), (373, 349, 351, 375), (352, 350, 374, 376), (375, 351, 353, 377), (354, 352, 376, 378), (377, 353, 355, 379), (356, 354, 378, 380), (379, 355, 357, 381), (358, 356, 380, 382), (381, 357, 359, 383), (338, 358, 382, 362), (383, 359, 339, 363), (360, 362, 386, 384), (387, 363, 361, 385), (364, 360, 384, 388), (385, 361, 365, 389), (366, 364, 388, 390), (389, 365, 367, 391), (368, 366, 390, 392), (391, 367, 369, 393), (370, 368, 392, 394), (393, 369, 371, 395), (372, 370, 394, 396), (395, 371, 373, 397), (374, 372, 396, 398), (397, 373, 375, 399), (376, 374, 398, 400), (399, 375, 377, 401), (378, 376, 400, 402), (401, 377, 379, 403), (380, 378, 402, 404), (403, 379, 381, 405), (382, 380, 404, 406), (405, 381, 383, 407), (362, 382, 406, 386), (407, 383, 363, 387), (384, 386, 408, 410), (409, 387, 385, 411), (388, 384, 410, 412), (411, 385, 389, 413), (390, 388, 412, 414), (413, 389, 391, 415), (392, 390, 414, 416), (415, 391, 393, 417), (394, 392, 416, 418), (417, 393, 395, 419), (396, 394, 418, 420), (419, 395, 397, 421), (398, 396, 420, 422), (421, 397, 399, 423), (400, 398, 422, 424), (423, 399, 401, 425), (402, 400, 424, 426), (425, 401, 403, 427), (404, 402, 426, 428), (427, 403, 405, 429), (406, 404, 428, 430), (429, 405, 407, 431), (386, 406, 430, 408), (431, 407, 387, 409), (410, 408, 434, 432), (435, 409, 411, 433), (412, 410, 432, 436), (433, 411, 413, 437), (414, 412, 436, 438), (437, 413, 415, 439), (416, 414, 438, 440), (439, 415, 417, 441), (418, 416, 440, 442), (441, 417, 419, 443), (420, 418, 442, 444), (443, 419, 421, 445), (422, 420, 444, 446), (445, 421, 423, 447), (424, 422, 446, 448), (447, 423, 425, 449), (426, 424, 448, 450), (449, 425, 427, 451), (428, 426, 450, 452), (451, 427, 429, 453), (430, 428, 452, 454), (453, 429, 431, 455), (408, 430, 454, 434), (455, 431, 409, 435), (432, 434, 456, 458), (457, 435, 433, 459), (436, 432, 458, 460), (459, 433, 437, 461), (438, 436, 460, 462), (461, 437, 439, 463), (440, 438, 462, 464), (463, 439, 441, 465), (442, 440, 464, 466), (465, 441, 443, 467), (444, 442, 466, 468), (467, 443, 445, 469), (446, 444, 468, 470), (469, 445, 447, 471), (448, 446, 470, 472), (471, 447, 449, 473), (450, 448, 472, 474), (473, 449, 451, 475), (452, 450, 474, 476), (475, 451, 453, 477), (454, 452, 476, 478), (477, 453, 455, 479), (434, 454, 478, 456), (479, 455, 435, 457), (458, 456, 480, 482), (481, 457, 459, 483), (460, 458, 482, 484), (483, 459, 461, 485), (462, 460, 484, 486), (485, 461, 463, 487), (464, 462, 486, 488), (487, 463, 465, 489), (466, 464, 488, 490), (489, 465, 467, 491), (468, 466, 490, 492), (491, 467, 469, 493), (470, 468, 492, 494), (493, 469, 471, 495), (472, 470, 494, 496), (495, 471, 473, 497), (474, 472, 496, 498), (497, 473, 475, 499), (476, 474, 498, 500), (499, 475, 477, 501), (478, 476, 500, 502), (501, 477, 479, 503), (456, 478, 502, 480), (503, 479, 457, 481), (482, 480, 504, 506), (505, 481, 483, 507), (484, 482, 506, 508), (507, 483, 485, 509), (486, 484, 508, 510), (509, 485, 487, 511), (488, 486, 510, 512), (511, 487, 489, 513), (490, 488, 512, 514), (513, 489, 491, 515), (492, 490, 514, 516), (515, 491, 493, 517), (494, 492, 516, 518), (517, 493, 495, 519), (496, 494, 518, 520), (519, 495, 497, 521), (498, 496, 520, 522), (521, 497, 499, 523), (500, 498, 522, 524), (523, 499, 501, 525), (502, 500, 524, 526), (525, 501, 503, 527), (480, 502, 526, 504), (527, 503, 481, 505), (506, 504, 528, 530), (529, 505, 507, 531), (508, 506, 530, 532), (531, 507, 509, 533), (510, 508, 532, 534), (533, 509, 511, 535), (512, 510, 534, 536), (535, 511, 513, 537), (514, 512, 536, 538), (537, 513, 515, 539), (516, 514, 538, 540), (539, 515, 517, 541), (518, 516, 540, 542), (541, 517, 519, 543), (520, 518, 542, 544), (543, 519, 521, 545), (522, 520, 544, 546), (545, 521, 523, 547), (524, 522, 546, 548), (547, 523, 525, 549), (526, 524, 548, 550), (549, 525, 527, 551), (504, 526, 550, 528), (551, 527, 505, 529), (530, 528, 554, 552), (555, 529, 531, 553), (532, 530, 552, 556), (553, 531, 533, 557), (534, 532, 556, 558), (557, 533, 535, 559), (536, 534, 558, 560), (559, 535, 537, 561), (538, 536, 560, 562), (561, 537, 539, 563), (540, 538, 562, 564), (563, 539, 541, 565), (542, 540, 564, 566), (565, 541, 543, 567), (544, 542, 566, 568), (567, 543, 545, 569), (546, 544, 568, 570), (569, 545, 547, 571), (548, 546, 570, 572), (571, 547, 549, 573), (550, 548, 572, 574), (573, 549, 551, 575), (528, 550, 574, 554), (575, 551, 529, 555), (552, 554, 578, 576), (579, 555, 553, 577), (556, 552, 576, 580), (577, 553, 557, 581), (558, 556, 580, 582), (581, 557, 559, 583), (560, 558, 582, 584), (583, 559, 561, 585), (562, 560, 584, 586), (585, 561, 563, 587), (564, 562, 586, 588), (587, 563, 565, 589), (566, 564, 588, 590), (589, 565, 567, 591), (568, 566, 590, 592), (591, 567, 569, 593), (570, 568, 592, 594), (593, 569, 571, 595), (572, 570, 594, 596), (595, 571, 573, 597), (574, 572, 596, 598), (597, 573, 575, 599), (554, 574, 598, 578), (599, 575, 555, 579), (576, 578, 600, 602), (601, 579, 577, 603), (580, 576, 602, 604), (603, 577, 581, 605), (582, 580, 604, 606), (605, 581, 583, 607), (584, 582, 606, 608), (607, 583, 585, 609), (586, 584, 608, 610), (609, 585, 587, 611), (588, 586, 610, 612), (611, 587, 589, 613), (590, 588, 612, 614), (613, 589, 591, 615), (592, 590, 614, 616), (615, 591, 593, 617), (594, 592, 616, 618), (617, 593, 595, 619), (596, 594, 618, 620), (619, 595, 597, 621), (598, 596, 620, 622), (621, 597, 599, 623), (578, 598, 622, 600), (623, 599, 579, 601), (602, 600, 625, 624), (625, 601, 603, 624), (604, 602, 624, 626), (624, 603, 605, 626), (606, 604, 626, 627), (626, 605, 607, 627), (608, 606, 627, 628), (627, 607, 609, 628), (610, 608, 628, 629), (628, 609, 611, 629), (612, 610, 629, 630), (629, 611, 613, 630), (614, 612, 630, 631), (630, 613, 615, 631), (616, 614, 631, 632), (631, 615, 617, 632), (618, 616, 632, 633), (632, 617, 619, 633), (620, 618, 633, 634), (633, 619, 621, 634), (622, 620, 634, 635), (634, 621, 623, 635), (600, 622, 635, 625), (635, 623, 601, 625), (0, 2, 638, 636), (639, 3, 1, 637), (2, 4, 640, 638), (641, 5, 3, 639), (4, 6, 642, 640), (643, 7, 5, 641), (6, 8, 644, 642), (645, 9, 7, 643), (8, 10, 646, 644), (647, 11, 9, 645), (10, 12, 648, 646), (649, 13, 11, 647), (12, 14, 650, 648), (651, 15, 13, 649), (14, 16, 652, 650), (653, 17, 15, 651), (16, 18, 654, 652), (655, 19, 17, 653), (18, 20, 656, 654), (657, 21, 19, 655), (20, 22, 658, 656), (659, 23, 21, 657), (22, 0, 636, 658), (637, 1, 23, 659), (636, 638, 662, 660), (663, 639, 637, 661), (638, 640, 664, 662), (665, 641, 639, 663), (640, 642, 666, 664), (667, 643, 641, 665), (642, 644, 668, 666), (669, 645, 643, 667), (644, 646, 670, 668), (671, 647, 645, 669), (646, 648, 672, 670), (673, 649, 647, 671), (648, 650, 674, 672), (675, 651, 649, 673), (650, 652, 676, 674), (677, 653, 651, 675), (652, 654, 678, 676), (679, 655, 653, 677), (654, 656, 680, 678), (681, 657, 655, 679), (656, 658, 682, 680), (683, 659, 657, 681), (658, 636, 660, 682), (661, 637, 659, 683), (660, 662, 684, 686), (685, 663, 661, 687), (662, 664, 688, 684), (689, 665, 663, 685), (664, 666, 690, 688), (691, 667, 665, 689), (666, 668, 692, 690), (693, 669, 667, 691), (668, 670, 694, 692), (695, 671, 669, 693), (670, 672, 696, 694), (697, 673, 671, 695), (672, 674, 698, 696), (699, 675, 673, 697), (674, 676, 700, 698), (701, 677, 675, 699), (676, 678, 702, 700), (703, 679, 677, 701), (678, 680, 704, 702), (705, 681, 679, 703), (680, 682, 706, 704), (707, 683, 681, 705), (682, 660, 686, 706), (687, 661, 683, 707), (686, 684, 710, 708), (711, 685, 687, 709), (684, 688, 712, 710), (713, 689, 685, 711), (688, 690, 714, 712), (715, 691, 689, 713), (690, 692, 716, 714), (717, 693, 691, 715), (692, 694, 718, 716), (719, 695, 693, 717), (694, 696, 720, 718), (721, 697, 695, 719), (696, 698, 722, 720), (723, 699, 697, 721), (698, 700, 724, 722), (725, 701, 699, 723), (700, 702, 726, 724), (727, 703, 701, 725), (702, 704, 728, 726), (729, 705, 703, 727), (704, 706, 730, 728), (731, 707, 705, 729), (706, 686, 708, 730), (709, 687, 707, 731), (708, 710, 732, 734), (733, 711, 709, 735), (710, 712, 736, 732), (737, 713, 711, 733), (712, 714, 738, 736), (739, 715, 713, 737), (714, 716, 740, 738), (741, 717, 715, 739), (716, 718, 742, 740), (743, 719, 717, 741), (718, 720, 744, 742), (745, 721, 719, 743), (720, 722, 746, 744), (747, 723, 721, 745), (722, 724, 748, 746), (749, 725, 723, 747), (724, 726, 750, 748), (751, 727, 725, 749), (726, 728, 752, 750), (753, 729, 727, 751), (728, 730, 754, 752), (755, 731, 729, 753), (730, 708, 734, 754), (735, 709, 731, 755), (780, 756, 776, 802), (777, 757, 781, 803), (782, 758, 756, 780), (757, 759, 783, 781), (784, 760, 758, 782), (759, 761, 785, 783), (786, 762, 760, 784), (761, 763, 787, 785), (788, 764, 762, 786), (763, 765, 789, 787), (790, 766, 764, 788), (765, 767, 791, 789), (792, 768, 766, 790), (767, 769, 793, 791), (794, 770, 768, 792), (769, 771, 795, 793), (796, 772, 770, 794), (771, 773, 797, 795), (798, 774, 772, 796), (773, 775, 799, 797), (800, 778, 774, 798), (775, 779, 801, 799), (802, 776, 778, 800), (779, 777, 803, 801), (804, 780, 802, 824), (803, 781, 805, 825), (806, 782, 780, 804), (781, 783, 807, 805), (808, 784, 782, 806), (783, 785, 809, 807), (810, 786, 784, 808), (785, 787, 811, 809), (812, 788, 786, 810), (787, 789, 813, 811), (814, 790, 788, 812), (789, 791, 815, 813), (816, 792, 790, 814), (791, 793, 817, 815), (818, 794, 792, 816), (793, 795, 819, 817), (820, 796, 794, 818), (795, 797, 821, 819), (822, 798, 796, 820), (797, 799, 823, 821), (826, 800, 798, 822), (799, 801, 827, 823), (824, 802, 800, 826), (801, 803, 825, 827), (828, 804, 824, 850), (825, 805, 829, 851), (830, 806, 804, 828), (805, 807, 831, 829), (832, 808, 806, 830), (807, 809, 833, 831), (834, 810, 808, 832), (809, 811, 835, 833), (836, 812, 810, 834), (811, 813, 837, 835), (838, 814, 812, 836), (813, 815, 839, 837), (840, 816, 814, 838), (815, 817, 841, 839), (842, 818, 816, 840), (817, 819, 843, 841), (844, 820, 818, 842), (819, 821, 845, 843), (846, 822, 820, 844), (821, 823, 847, 845), (848, 826, 822, 846), (823, 827, 849, 847), (850, 824, 826, 848), (827, 825, 851, 849), (852, 828, 850, 874), (851, 829, 853, 875), (854, 830, 828, 852), (829, 831, 855, 853), (856, 832, 830, 854), (831, 833, 857, 855), (858, 834, 832, 856), (833, 835, 859, 857), (860, 836, 834, 858), (835, 837, 861, 859), (862, 838, 836, 860), (837, 839, 863, 861), (864, 840, 838, 862), (839, 841, 865, 863), (866, 842, 840, 864), (841, 843, 867, 865), (868, 844, 842, 866), (843, 845, 869, 867), (870, 846, 844, 868), (845, 847, 871, 869), (872, 848, 846, 870), (847, 849, 873, 871), (874, 850, 848, 872), (849, 851, 875, 873), (876, 852, 874, 898), (875, 853, 877, 899), (878, 854, 852, 876), (853, 855, 879, 877), (880, 856, 854, 878), (855, 857, 881, 879), (882, 858, 856, 880), (857, 859, 883, 881), (884, 860, 858, 882), (859, 861, 885, 883), (886, 862, 860, 884), (861, 863, 887, 885), (888, 864, 862, 886), (863, 865, 889, 887), (890, 866, 864, 888), (865, 867, 891, 889), (892, 868, 866, 890), (867, 869, 893, 891), (894, 870, 868, 892), (869, 871, 895, 893), (896, 872, 870, 894), (871, 873, 897, 895), (898, 874, 872, 896), (873, 875, 899, 897), (898, 902, 900, 876), (901, 903, 899, 877), (876, 900, 904, 878), (905, 901, 877, 879), (878, 904, 906, 880), (907, 905, 879, 881), (880, 906, 908, 882), (909, 907, 881, 883), (882, 908, 910, 884), (911, 909, 883, 885), (884, 910, 912, 886), (913, 911, 885, 887), (886, 912, 914, 888), (915, 913, 887, 889), (888, 914, 916, 890), (917, 915, 889, 891), (890, 916, 918, 892), (919, 917, 891, 893), (892, 918, 920, 894), (921, 919, 893, 895), (894, 920, 922, 896), (923, 921, 895, 897), (896, 922, 902, 898), (903, 923, 897, 899), (902, 924, 926, 900), (927, 925, 903, 901), (900, 926, 928, 904), (929, 927, 901, 905), (904, 928, 930, 906), (931, 929, 905, 907), (906, 930, 932, 908), (933, 931, 907, 909), (908, 932, 934, 910), (935, 933, 909, 911), (910, 934, 936, 912), (937, 935, 911, 913), (912, 936, 938, 914), (939, 937, 913, 915), (914, 938, 940, 916), (941, 939, 915, 917), (916, 940, 942, 918), (943, 941, 917, 919), (918, 942, 944, 920), (945, 943, 919, 921), (920, 944, 946, 922), (947, 945, 921, 923), (922, 946, 924, 902), (925, 947, 923, 903), (924, 950, 948, 926), (949, 951, 925, 927), (926, 948, 952, 928), (953, 949, 927, 929), (928, 952, 954, 930), (955, 953, 929, 931), (930, 954, 956, 932), (957, 955, 931, 933), (932, 956, 958, 934), (959, 957, 933, 935), (934, 958, 960, 936), (961, 959, 935, 937), (936, 960, 962, 938), (963, 961, 937, 939), (938, 962, 964, 940), (965, 963, 939, 941), (940, 964, 966, 942), (967, 965, 941, 943), (942, 966, 968, 944), (969, 967, 943, 945), (944, 968, 970, 946), (971, 969, 945, 947), (946, 970, 950, 924), (951, 971, 947, 925), (950, 972, 974, 948), (975, 973, 951, 949), (948, 974, 976, 952), (977, 975, 949, 953), (952, 976, 978, 954), (979, 977, 953, 955), (954, 978, 980, 956), (981, 979, 955, 957), (956, 980, 982, 958), (983, 981, 957, 959), (958, 982, 984, 960), (985, 983, 959, 961), (960, 984, 986, 962), (987, 985, 961, 963), (962, 986, 988, 964), (989, 987, 963, 965), (964, 988, 990, 966), (991, 989, 965, 967), (966, 990, 992, 968), (993, 991, 967, 969), (968, 992, 994, 970), (995, 993, 969, 971), (970, 994, 972, 950), (973, 995, 971, 951), (972, 996, 998, 974), (999, 997, 973, 975), (974, 998, 1000, 976), (1001, 999, 975, 977), (976, 1000, 1002, 978), (1003, 1001, 977, 979), (978, 1002, 1004, 980), (1005, 1003, 979, 981), (980, 1004, 1006, 982), (1007, 1005, 981, 983), (982, 1006, 1008, 984), (1009, 1007, 983, 985), (984, 1008, 1010, 986), (1011, 1009, 985, 987), (986, 1010, 1012, 988), (1013, 1011, 987, 989), (988, 1012, 1014, 990), (1015, 1013, 989, 991), (990, 1014, 1016, 992), (1017, 1015, 991, 993), (992, 1016, 1018, 994), (1019, 1017, 993, 995), (994, 1018, 996, 972), (997, 1019, 995, 973), (996, 1020, 1021, 998), (1021, 1020, 997, 999), (998, 1021, 1022, 1000), (1022, 1021, 999, 1001), (1000, 1022, 1023, 1002), (1023, 1022, 1001, 1003), (1002, 1023, 1024, 1004), (1024, 1023, 1003, 1005), (1004, 1024, 1025, 1006), (1025, 1024, 1005, 1007), (1006, 1025, 1026, 1008), (1026, 1025, 1007, 1009), (1008, 1026, 1027, 1010), (1027, 1026, 1009, 1011), (1010, 1027, 1028, 1012), (1028, 1027, 1011, 1013), (1012, 1028, 1029, 1014), (1029, 1028, 1013, 1015), (1014, 1029, 1030, 1016), (1030, 1029, 1015, 1017), (1016, 1030, 1031, 1018), (1031, 1030, 1017, 1019), (1018, 1031, 1020, 996), (1020, 1031, 1019, 997), (756, 754, 734, 776), (735, 755, 757, 777), (758, 752, 754, 756), (755, 753, 759, 757), (760, 750, 752, 758), (753, 751, 761, 759), (762, 748, 750, 760), (751, 749, 763, 761), (764, 746, 748, 762), (749, 747, 765, 763), (766, 744, 746, 764), (747, 745, 767, 765), (768, 742, 744, 766), (745, 743, 769, 767), (770, 740, 742, 768), (743, 741, 771, 769), (772, 738, 740, 770), (741, 739, 773, 771), (774, 736, 738, 772), (739, 737, 775, 773), (778, 732, 736, 774), (737, 733, 779, 775), (776, 734, 732, 778), (733, 735, 777, 779)])
me_cylinder.polygons.foreach_set('use_smooth', [True] * 1032)
me_cylinder.materials.append(mat_metal)
me_cylinder.use_remesh_preserve_volume = False
me_cylinder.use_remesh_preserve_attributes = False
me_cylinder.use_mirror_vertex_groups = False
me_cylinder.update()
me_plane = bpy.data.meshes.new('Plane')
me_plane.from_pydata([(0.2039, 0.1538, 0.4755), (-0.2039, 0.1538, 0.4755), (0.2039, -0.192, 0.4972), (-0.2039, -0.192, 0.4972), (-3.88e-20, -0.2162, 0.4972), (-3.88e-20, 0.1625, 0.4593), (0.1982, -0.01825, 0.4866), (-0.1982, -0.01825, 0.4866), (0.1092, -0.2087, 0.4972), (-0.1092, -0.2087, 0.4972), (0.1043, 0.1608, 0.4653), (-0.1043, 0.1608, 0.4653), (-3.88e-20, -0.01737, 0.4668), (0.1092, -0.01737, 0.4689), (-0.1092, -0.01737, 0.4689), (0.2206, 0.1515, 0.4907), (-0.2206, 0.1515, 0.4907), (0.2149, -0.01825, 0.4947), (-0.2149, -0.01825, 0.4947), (0.2206, -0.192, 0.4994), (-0.2206, -0.192, 0.4994), (0.1092, -0.2357, 0.4876), (-0.1092, -0.2357, 0.4876), (0.2039, -0.219, 0.4876), (-0.2039, -0.219, 0.4876), (-3.88e-20, -0.2433, 0.4876), (0.2206, -0.219, 0.4897), (-0.2206, -0.219, 0.4897), (0.1092, -0.2456, 0.4696), (-0.1092, -0.2456, 0.4696), (0.2039, -0.229, 0.4768), (-0.2039, -0.229, 0.4768), (-3.88e-20, -0.2532, 0.4696), (0.2206, -0.229, 0.481), (-0.2206, -0.229, 0.481), (0.2005, -0.1143, 0.5003), (-0.2005, -0.1143, 0.5003), (-3.88e-20, -0.128, 0.4975), (0.1092, -0.1237, 0.4984), (-0.1092, -0.1237, 0.4984), (0.2172, -0.1143, 0.505), (-0.2172, -0.1143, 0.505), (0.2039, 0.1917, 0.507), (-0.2039, 0.1917, 0.507), (0.105, 0.216, 0.4794), (-0.105, 0.216, 0.4794), (-3.88e-20, 0.2195, 0.4739), (0.2206, 0.1847, 0.5169), (-0.2206, 0.1847, 0.5169), (0.2039, 0.2112, 0.5434), (-0.2039, 0.2112, 0.5434), (0.1207, 0.2415, 0.5325), (-0.1207, 0.2415, 0.5325), (-3.88e-20, 0.248, 0.5298), (0.2206, 0.1993, 0.5454), (-0.2206, 0.1993, 0.5454), (0.1867, 0.2016, 0.7068), (-0.1867, 0.2016, 0.7068), (0.1199, 0.2086, 0.7074), (-0.1199, 0.2086, 0.7074), (-3.88e-20, 0.217, 0.7066), (0.2034, 0.1895, 0.7064), (-0.2034, 0.1895, 0.7064), (0.2016, 0.2115, 0.6187), (-0.2016, 0.2115, 0.6187), (0.1291, 0.2321, 0.618), (-0.1291, 0.2321, 0.618), (-3.88e-20, 0.2399, 0.6136), (0.2183, 0.1994, 0.618), (-0.2183, 0.1994, 0.618), (0.1742, 0.2017, 0.7689), (-0.1742, 0.2017, 0.7689), (0.1199, 0.2087, 0.7668), (-0.1199, 0.2087, 0.7668), (-3.88e-20, 0.2153, 0.7641), (0.1909, 0.1928, 0.7701), (-0.1909, 0.1928, 0.7701), (0.1526, 0.2145, 0.8534), (-0.1526, 0.2145, 0.8534), (0.1101, 0.2261, 0.8485), (-0.1101, 0.2261, 0.8485), (-3.88e-20, 0.2317, 0.8452), (0.1693, 0.2067, 0.8562), (-0.1693, 0.2067, 0.8562), (0.06891, 0.253, 0.9616), (-0.06891, 0.253, 0.9616), (0.1165, 0.2415, 0.9393), (-0.1165, 0.2415, 0.9393), (-3.88e-20, 0.2583, 0.9593), (0.1282, 0.2384, 0.9499), (-0.1282, 0.2384, 0.9499), (0.07021, 0.2534, 0.9673), (-0.07021, 0.2534, 0.9673), (-3.88e-20, 0.2598, 0.965), (-3.88e-20, 0.2751, 0.9564), (0.07021, 0.2687, 0.9587), (-0.07021, 0.2687, 0.9587), (0.1303, 0.2536, 0.9414), (-0.1303, 0.2536, 0.9414), (-3.88e-20, 0.2611, 0.953), (0.1186, 0.2447, 0.9376), (-0.1186, 0.2447, 0.9376), (0.06891, 0.2558, 0.9554), (-0.06891, 0.2558, 0.9554), (0.1693, 0.2221, 0.8503), (-0.1693, 0.2221, 0.8503), (-3.88e-20, 0.2345, 0.844), (0.1101, 0.2289, 0.8473), (-0.1101, 0.2289, 0.8473), (0.1526, 0.2173, 0.8522), (-0.1526, 0.2173, 0.8522), (0.1909, 0.2092, 0.7652), (-0.1909, 0.2092, 0.7652), (-3.88e-20, 0.217, 0.7622), (0.1199, 0.2105, 0.765), (-0.1199, 0.2105, 0.765), (0.1742, 0.2035, 0.767), (-0.1742, 0.2035, 0.767), (0.2183, 0.2165, 0.6171), (-0.2183, 0.2165, 0.6171), (-3.88e-20, 0.2425, 0.6127), (0.1291, 0.2348, 0.6171), (-0.1291, 0.2348, 0.6171), (0.2016, 0.2142, 0.6178), (-0.2016, 0.2142, 0.6178), (0.2034, 0.2053, 0.7058), (-0.2034, 0.2053, 0.7058), (-3.88e-20, 0.2184, 0.7059), (0.1199, 0.21, 0.7067), (-0.1199, 0.21, 0.7067), (0.1867, 0.203, 0.7061), (-0.1867, 0.203, 0.7061), (0.2206, 0.215, 0.5402), (-0.2206, 0.215, 0.5402), (-3.88e-20, 0.2495, 0.5292), (0.1207, 0.243, 0.5318), (-0.1207, 0.243, 0.5318), (0.2039, 0.2128, 0.5427), (-0.2039, 0.2128, 0.5427), (0.2206, 0.1935, 0.5052), (-0.2206, 0.1935, 0.5052), (-3.88e-20, 0.2215, 0.4716), (0.105, 0.2179, 0.4771), (-0.105, 0.2179, 0.4771), (0.2039, 0.1936, 0.5047), (-0.2039, 0.1936, 0.5047), (0.2172, -0.1141, 0.4937), (-0.2172, -0.1141, 0.4937), (0.1092, -0.1238, 0.4964), (-0.1092, -0.1238, 0.4964), (-3.88e-20, -0.1281, 0.4955), (0.2005, -0.1145, 0.4983), (-0.2005, -0.1145, 0.4983), (0.2206, -0.2198, 0.4719), (-0.2206, -0.2198, 0.4719), (-3.88e-20, -0.2463, 0.4627), (0.2039, -0.222, 0.4699), (-0.2039, -0.222, 0.4699), (0.1092, -0.2387, 0.4627), (-0.1092, -0.2387, 0.4627), (0.2206, -0.2113, 0.4788), (-0.2206, -0.2113, 0.4788), (-3.88e-20, -0.2404, 0.4852), (0.2039, -0.2161, 0.4852), (-0.2039, -0.2161, 0.4852), (0.1092, -0.2328, 0.4852), (-0.1092, -0.2328, 0.4852), (0.2206, -0.1898, 0.4883), (-0.2206, -0.1898, 0.4883), (0.2149, -0.01792, 0.4831), (-0.2149, -0.01792, 0.4831), (0.2206, 0.1537, 0.4788), (-0.2206, 0.1537, 0.4788), (0.1092, -0.01741, 0.4665), (-0.1092, -0.01741, 0.4665), (-3.88e-20, -0.01741, 0.4644), (0.1043, 0.1615, 0.4631), (-0.1043, 0.1615, 0.4631), (0.1092, -0.2087, 0.4943), (-0.1092, -0.2087, 0.4943), (0.1982, -0.0183, 0.4841), (-0.1982, -0.0183, 0.4841), (-3.88e-20, 0.1632, 0.4572), (-3.88e-20, -0.2162, 0.4943), (0.2039, -0.192, 0.4943), (-0.2039, -0.192, 0.4943), (0.2039, 0.1545, 0.4734), (-0.2039, 0.1545, 0.4734), (0.2126, -0.01825, 0.4936), (-0.2126, -0.01825, 0.4936), (0.2184, 0.1518, 0.4886), (-0.2184, 0.1518, 0.4886), (0.2184, -0.192, 0.4991), (-0.2184, -0.192, 0.4991), (0.2184, -0.219, 0.4894), (-0.2184, -0.219, 0.4894), (0.2184, -0.229, 0.4804), (-0.2184, -0.229, 0.4804), (0.2149, -0.1143, 0.5044), (-0.2149, -0.1143, 0.5044), (0.2184, 0.1857, 0.5156), (-0.2184, 0.1857, 0.5156), (0.2184, 0.2009, 0.5451), (-0.2184, 0.2009, 0.5451), (0.2011, 0.1912, 0.7065), (-0.2011, 0.1912, 0.7065), (0.2161, 0.2011, 0.6181), (-0.2161, 0.2011, 0.6181), (0.1886, 0.194, 0.77), (-0.1886, 0.194, 0.77), (0.167, 0.2078, 0.8558), (-0.167, 0.2078, 0.8558), (0.1267, 0.2388, 0.9485), (-0.1267, 0.2388, 0.9485), (0.07003, 0.2533, 0.9665), (-0.07003, 0.2533, 0.9665), (-3.88e-20, 0.2596, 0.9642), (-3.88e-20, 0.2749, 0.9557), (0.07003, 0.2686, 0.958), (-0.07003, 0.2686, 0.958), (0.1287, 0.254, 0.94), (-0.1287, 0.254, 0.94), (0.167, 0.2231, 0.8499), (-0.167, 0.2231, 0.8499), (0.1886, 0.2104, 0.765), (-0.1886, 0.2104, 0.765), (0.2161, 0.2182, 0.6172), (-0.2161, 0.2182, 0.6172), (0.2011, 0.207, 0.7058), (-0.2011, 0.207, 0.7058), (0.2184, 0.2166, 0.54), (-0.2184, 0.2166, 0.54), (0.2184, 0.1944, 0.5039), (-0.2184, 0.1944, 0.5039), (0.2149, -0.1141, 0.493), (-0.2149, -0.1141, 0.493), (0.2184, -0.2198, 0.4713), (-0.2184, -0.2198, 0.4713), (0.2184, -0.2113, 0.4785), (-0.2184, -0.2113, 0.4785), (0.2184, -0.1898, 0.488), (-0.2184, -0.1898, 0.488), (0.2184, 0.154, 0.4768), (-0.2184, 0.154, 0.4768), (0.2126, -0.01792, 0.482), (-0.2126, -0.01792, 0.482), (0.1092, -0.2443, 0.472), (-0.1092, -0.2443, 0.472), (0.2039, -0.2276, 0.4783), (-0.2039, -0.2276, 0.4783), (-3.88e-20, -0.2519, 0.472), (0.2206, -0.2276, 0.4822), (-0.2206, -0.2276, 0.4822), (0.2206, -0.2184, 0.473), (-0.2206, -0.2184, 0.473), (-3.88e-20, -0.2449, 0.4651), (0.2039, -0.2207, 0.4714), (-0.2039, -0.2207, 0.4714), (0.1092, -0.2373, 0.4651), (-0.1092, -0.2373, 0.4651), (0.2184, -0.2276, 0.4816), (-0.2184, -0.2276, 0.4816), (0.2184, -0.2184, 0.4725), (-0.2184, -0.2184, 0.4725)], [], [(0, 10, 13, 6), (14, 11, 1, 7), (12, 13, 10, 5), (11, 14, 12, 5), (2, 8, 21, 23), (22, 9, 3, 24), (8, 4, 25, 21), (25, 4, 9, 22), (2, 35, 38, 8), (39, 36, 3, 9), (35, 6, 13, 38), (14, 7, 36, 39), (8, 38, 37, 4), (37, 39, 9, 4), (38, 13, 12, 37), (12, 14, 39, 37), (10, 0, 42, 44), (43, 1, 11, 45), (5, 10, 44, 46), (45, 11, 5, 46), (44, 42, 49, 51), (50, 43, 45, 52), (46, 44, 51, 53), (52, 45, 46, 53), (49, 63, 65, 51), (66, 64, 50, 52), (63, 56, 58, 65), (59, 57, 64, 66), (51, 65, 67, 53), (67, 66, 52, 53), (65, 58, 60, 67), (60, 59, 66, 67), (58, 56, 70, 72), (71, 57, 59, 73), (60, 58, 72, 74), (73, 59, 60, 74), (72, 70, 77, 79), (78, 71, 73, 80), (74, 72, 79, 81), (80, 73, 74, 81), (79, 77, 86, 84), (87, 78, 80, 85), (81, 79, 84, 88), (85, 80, 81, 88), (106, 99, 102, 107), (103, 99, 106, 108), (107, 102, 100, 109), (101, 103, 108, 110), (113, 106, 107, 114), (108, 106, 113, 115), (114, 107, 109, 116), (110, 108, 115, 117), (127, 113, 114, 128), (115, 113, 127, 129), (128, 114, 116, 130), (117, 115, 129, 131), (121, 120, 127, 128), (127, 120, 122, 129), (135, 134, 120, 121), (120, 134, 136, 122), (123, 121, 128, 130), (129, 122, 124, 131), (137, 135, 121, 123), (122, 136, 138, 124), (141, 134, 135, 142), (136, 134, 141, 143), (142, 135, 137, 144), (138, 136, 143, 145), (182, 141, 142, 176), (143, 141, 182, 177), (176, 142, 144, 186), (145, 143, 177, 187), (148, 150, 175, 173), (175, 150, 149, 174), (178, 183, 150, 148), (150, 183, 179, 149), (151, 148, 173, 180), (174, 149, 152, 181), (184, 178, 148, 151), (149, 179, 185, 152), (178, 165, 162, 183), (162, 166, 179, 183), (184, 163, 165, 178), (166, 164, 185, 179), (175, 182, 176, 173), (177, 182, 175, 174), (186, 180, 173, 176), (174, 181, 187, 177), (89, 97, 95, 91), (96, 98, 90, 92), (91, 95, 94, 93), (94, 96, 92, 93), (82, 104, 97, 89), (98, 105, 83, 90), (75, 111, 104, 82), (105, 112, 76, 83), (61, 125, 111, 75), (112, 126, 62, 76), (61, 68, 118, 125), (119, 69, 62, 126), (54, 132, 118, 68), (119, 133, 55, 69), (47, 139, 132, 54), (133, 140, 48, 55), (15, 171, 139, 47), (140, 172, 16, 48), (15, 17, 169, 171), (170, 18, 16, 172), (17, 40, 146, 169), (147, 41, 18, 170), (19, 167, 146, 40), (147, 168, 20, 41), (19, 26, 160, 167), (161, 27, 20, 168), (28, 158, 156, 30), (157, 159, 29, 31), (28, 32, 155, 158), (155, 32, 29, 159), (190, 0, 6, 188), (7, 1, 191, 189), (188, 17, 15, 190), (16, 18, 189, 191), (19, 192, 194, 26), (195, 193, 20, 27), (192, 2, 23, 194), (24, 3, 193, 195), (35, 198, 188, 6), (189, 199, 36, 7), (198, 40, 17, 188), (18, 41, 199, 189), (2, 192, 198, 35), (199, 193, 3, 36), (192, 19, 40, 198), (41, 20, 193, 199), (0, 190, 200, 42), (201, 191, 1, 43), (190, 15, 47, 200), (48, 16, 191, 201), (42, 200, 202, 49), (203, 201, 43, 50), (200, 47, 54, 202), (55, 48, 201, 203), (68, 206, 202, 54), (203, 207, 69, 55), (206, 63, 49, 202), (50, 64, 207, 203), (61, 204, 206, 68), (207, 205, 62, 69), (204, 56, 63, 206), (64, 57, 205, 207), (56, 204, 208, 70), (209, 205, 57, 71), (204, 61, 75, 208), (76, 62, 205, 209), (70, 208, 210, 77), (211, 209, 71, 78), (208, 75, 82, 210), (83, 76, 209, 211), (77, 210, 212, 86), (213, 211, 78, 87), (210, 82, 89, 212), (90, 83, 211, 213), (86, 212, 214, 84), (215, 213, 87, 85), (212, 89, 91, 214), (92, 90, 213, 215), (84, 214, 216, 88), (216, 215, 85, 88), (214, 91, 93, 216), (93, 92, 215, 216), (99, 217, 218, 102), (219, 217, 99, 103), (217, 94, 95, 218), (96, 94, 217, 219), (102, 218, 220, 100), (221, 219, 103, 101), (218, 95, 97, 220), (98, 96, 219, 221), (100, 220, 222, 109), (223, 221, 101, 110), (220, 97, 104, 222), (105, 98, 221, 223), (109, 222, 224, 116), (225, 223, 110, 117), (222, 104, 111, 224), (112, 105, 223, 225), (116, 224, 228, 130), (229, 225, 117, 131), (224, 111, 125, 228), (126, 112, 225, 229), (118, 226, 228, 125), (229, 227, 119, 126), (226, 123, 130, 228), (131, 124, 227, 229), (132, 230, 226, 118), (227, 231, 133, 119), (230, 137, 123, 226), (124, 138, 231, 227), (137, 230, 232, 144), (233, 231, 138, 145), (230, 132, 139, 232), (140, 133, 231, 233), (144, 232, 242, 186), (243, 233, 145, 187), (232, 139, 171, 242), (172, 140, 233, 243), (151, 234, 240, 184), (241, 235, 152, 185), (234, 146, 167, 240), (168, 147, 235, 241), (180, 244, 234, 151), (235, 245, 181, 152), (244, 169, 146, 234), (147, 170, 245, 235), (160, 238, 240, 167), (241, 239, 161, 168), (238, 163, 184, 240), (185, 164, 239, 241), (186, 242, 244, 180), (245, 243, 187, 181), (242, 171, 169, 244), (170, 172, 243, 245), (156, 236, 196, 30), (197, 237, 157, 31), (236, 153, 33, 196), (34, 154, 237, 197), (21, 246, 248, 23), (249, 247, 22, 24), (246, 28, 30, 248), (31, 29, 247, 249), (25, 250, 246, 21), (247, 250, 25, 22), (250, 32, 28, 246), (29, 32, 250, 247), (165, 258, 255, 162), (255, 259, 166, 162), (258, 158, 155, 255), (155, 159, 259, 255), (163, 256, 258, 165), (259, 257, 164, 166), (256, 156, 158, 258), (159, 157, 257, 259), (26, 251, 253, 160), (254, 252, 27, 161), (251, 33, 153, 253), (154, 34, 252, 254), (194, 260, 251, 26), (252, 261, 195, 27), (260, 196, 33, 251), (34, 197, 261, 252), (23, 248, 260, 194), (261, 249, 24, 195), (248, 30, 196, 260), (197, 31, 249, 261), (236, 262, 253, 153), (254, 263, 237, 154), (262, 238, 160, 253), (161, 239, 263, 254), (156, 256, 262, 236), (263, 257, 157, 237), (256, 163, 238, 262), (239, 164, 257, 263)])
me_plane.polygons.foreach_set('use_smooth', [True] * 262)
me_plane.materials.append(mat_red_plastic)
me_plane.use_remesh_preserve_volume = False
me_plane.use_remesh_preserve_attributes = False
me_plane.use_mirror_vertex_groups = False
me_plane.update()

# ---- objects
ob_plane_005 = bpy.data.objects.new('Plane.005', me_plane_005)
ob_plane_004 = bpy.data.objects.new('Plane.004', me_plane_004)
ob_lamp = bpy.data.objects.new('Lamp', light_lamp)
ob_plane_001 = bpy.data.objects.new('Plane.001', me_plane_001)
ob_metalbase = bpy.data.objects.new('metalbase', me_cylinder)
ob_seat = bpy.data.objects.new('seat', me_plane)
ob_camera = bpy.data.objects.new('Camera', cam_camera)

# ---- transforms, parenting, visibility, modifiers, constraints
ob_plane_005.location = (3.121, -0.3928, 1.726)
ob_plane_005.rotation_euler = (1.382, -0.001166, 1.565)
ob_plane_005.scale = (0.6067, 0.7845, 0.3487)
ob_plane_005.lock_rotations_4d = False
ob_plane_005.empty_display_type = 'ARROWS'
ob_plane_005.color = (0.0, 0.0, 0.0, 1.0)
ob_plane_005.lineart.crease_threshold = 0.0
ob_plane_004.location = (0.08311, -0.08311, 4.156)
ob_plane_004.scale = (1.0, 1.715, 1.0)
ob_plane_004.lock_rotations_4d = False
ob_plane_004.empty_display_type = 'ARROWS'
ob_plane_004.color = (0.0, 0.0, 0.0, 1.0)
ob_plane_004.lineart.crease_threshold = 0.0
ob_lamp.location = (-0.9751, -3.209, 2.305)
ob_lamp.lock_rotations_4d = False
ob_lamp.empty_display_type = 'ARROWS'
ob_lamp.color = (0.0, 0.0, 0.0, 1.0)
ob_lamp.lineart.crease_threshold = 0.0
ob_plane_001.location = (0.0, 0.0, 0.0)
ob_plane_001.lock_rotations_4d = False
ob_plane_001.empty_display_type = 'ARROWS'
ob_plane_001.color = (0.0, 0.0, 0.0, 1.0)
ob_plane_001.lineart.crease_threshold = 0.0
ob_metalbase.location = (0.0, 0.0213, -0.0001656)
ob_metalbase.lock_rotations_4d = False
ob_metalbase.empty_display_type = 'ARROWS'
ob_metalbase.color = (0.0, 0.0, 0.0, 1.0)
ob_metalbase.lineart.crease_threshold = 0.0
_m = ob_metalbase.modifiers.new('Subsurf', 'SUBSURF')
_m.uv_smooth = 'PRESERVE_CORNERS'
_m.quality = 2
_m.levels = 2
_m.show_only_control_edges = False
ob_seat.location = (0.0, 0.02116, 0.0004027)
ob_seat.lock_rotations_4d = False
ob_seat.empty_display_type = 'ARROWS'
ob_seat.color = (0.0, 0.0, 0.0, 1.0)
ob_seat.lineart.crease_threshold = 0.0
_m = ob_seat.modifiers.new('Subsurf', 'SUBSURF')
_m.uv_smooth = 'PRESERVE_CORNERS'
_m.quality = 2
_m.levels = 2
_m.show_only_control_edges = False
ob_camera.location = (1.338, -2.105, 1.206)
ob_camera.rotation_euler = (1.266, 0.003109, 0.6491)
ob_camera.lock_rotations_4d = False
ob_camera.empty_display_type = 'ARROWS'
ob_camera.color = (0.0, 0.0, 0.0, 1.0)
ob_camera.display_type = 'WIRE'
ob_camera.lineart.crease_threshold = 0.0

# ---- collection membership
col_collection_1.objects.link(ob_plane_005)
col_collection_1.objects.link(ob_plane_004)
col_collection_1.objects.link(ob_lamp)
col_collection_1.objects.link(ob_plane_001)
col_collection_1.objects.link(ob_metalbase)
col_collection_1.objects.link(ob_seat)
col_collection_1.objects.link(ob_camera)

# ---- scene / render settings (as saved in the file)
scene.camera = ob_camera
scene.frame_start = 1; scene.frame_end = 250; scene.frame_set(1)
scene.render.engine = 'BLENDER_EEVEE_NEXT'
scene.render.image_settings.file_format = 'JPEG'
scene.render.image_settings.color_mode = 'RGB'
scene.render.image_settings.quality = 95
scene.render.image_settings.compression = 95
scene.render.resolution_x = 480
scene.render.resolution_y = 240
scene.render.fps = 25
scene.render.dither_intensity = 0.0
scene.render.use_compositing = False
scene.render.use_sequencer = False
scene.render.use_file_extension = False
scene.render.bake_margin = 2
scene.render.bake_bias = 0.0
scene.render.use_stamp_time = False
scene.render.use_stamp_date = False
scene.render.use_stamp_frame = False
scene.render.use_stamp_camera = False
scene.render.use_stamp_scene = False
scene.render.use_stamp_filename = False
scene.render.use_stamp_render_time = False
scene.render.stamp_font_size = 0
scene.cycles.use_denoising = False
scene.cycles.samples = 10
scene.cycles.sampling_pattern = 'TABULATED_SOBOL'
scene.cycles.light_sampling_threshold = 0.0
scene.cycles.use_adaptive_sampling = False
scene.cycles.use_light_tree = False
scene.cycles.blur_glossy = 0.0
scene.cycles.volume_bounces = 1
scene.cycles.pixel_filter_type = 'GAUSSIAN'
scene.cycles.sample_clamp_indirect = 0.0
scene.view_settings.view_transform = 'Raw'
bpy.context.view_layer.update()
